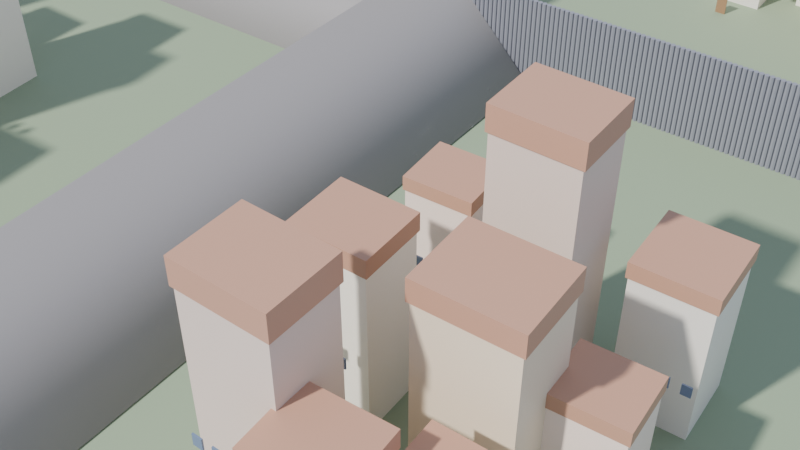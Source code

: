# Source: scene03.blend  (saved by Blender 5.1.29; exported with 4.5.12 LTS)
import bpy
from mathutils import Matrix  # noqa: F401  (used for matrix-valued properties, if any)

bpy.ops.wm.read_factory_settings(use_empty=True)
scene = bpy.context.scene
scene.name = 'Scene'

# ---- collections
col_collection = bpy.data.collections.new('Collection'); scene.collection.children.link(col_collection)
col_instcol_module_a = bpy.data.collections.new('InstCol_Module_A'); scene.collection.children.link(col_instcol_module_a)
col_instcol_module_b = bpy.data.collections.new('InstCol_Module_B'); scene.collection.children.link(col_instcol_module_b)
col_instcol_module_c = bpy.data.collections.new('InstCol_Module_C'); scene.collection.children.link(col_instcol_module_c)
col_instcol_module_d = bpy.data.collections.new('InstCol_Module_D'); scene.collection.children.link(col_instcol_module_d)
col_instcol_module_e = bpy.data.collections.new('InstCol_Module_E'); scene.collection.children.link(col_instcol_module_e)

# ---- materials (node trees are filled in below, after node groups)
mat_ground = bpy.data.materials.new('Ground')
mat_road = bpy.data.materials.new('Road')
mat_sidewalk = bpy.data.materials.new('Sidewalk')
mat_leaf = bpy.data.materials.new('Leaf')
mat_lampmetal = bpy.data.materials.new('LampMetal')
mat_lampbulb = bpy.data.materials.new('LampBulb')
mat_wall_0 = bpy.data.materials.new('Wall_0')
mat_door = bpy.data.materials.new('Door')
mat_roof = bpy.data.materials.new('Roof')
mat_window = bpy.data.materials.new('Window')
mat_wall_1 = bpy.data.materials.new('Wall_1')
mat_wall_2 = bpy.data.materials.new('Wall_2')
mat_wall_3 = bpy.data.materials.new('Wall_3')
mat_wall_4 = bpy.data.materials.new('Wall_4')

# ---- material node trees
mat_ground.use_nodes = True; mat_ground.node_tree.nodes.clear()
_N = mat_ground.node_tree.nodes; _L = mat_ground.node_tree.links
n0 = _N.new('ShaderNodeBsdfPrincipled'); n0.name = '原理化 BSDF'; n0.location = (-200, 100)
n0.inputs[0].default_value = (0.28, 0.35, 0.22, 1.0)
n0.inputs[2].default_value = 0.85
n1 = _N.new('ShaderNodeOutputMaterial'); n1.name = '材质输出'; n1.location = (200, 100)
_L.new(n0.outputs[0], n1.inputs[0])
n1.is_active_output = True
mat_road.use_nodes = True; mat_road.node_tree.nodes.clear()
_N = mat_road.node_tree.nodes; _L = mat_road.node_tree.links
n0 = _N.new('ShaderNodeBsdfPrincipled'); n0.name = '原理化 BSDF'; n0.location = (-200, 100)
n0.inputs[0].default_value = (0.3, 0.28, 0.27, 1.0)
n0.inputs[2].default_value = 0.75
n1 = _N.new('ShaderNodeOutputMaterial'); n1.name = '材质输出'; n1.location = (200, 100)
_L.new(n0.outputs[0], n1.inputs[0])
n1.is_active_output = True
mat_sidewalk.use_nodes = True; mat_sidewalk.node_tree.nodes.clear()
_N = mat_sidewalk.node_tree.nodes; _L = mat_sidewalk.node_tree.links
n0 = _N.new('ShaderNodeBsdfPrincipled'); n0.name = '原理化 BSDF'; n0.location = (-200, 100)
n0.inputs[0].default_value = (0.62, 0.6, 0.57, 1.0)
n0.inputs[2].default_value = 0.6
n1 = _N.new('ShaderNodeOutputMaterial'); n1.name = '材质输出'; n1.location = (200, 100)
_L.new(n0.outputs[0], n1.inputs[0])
n1.is_active_output = True
mat_leaf.use_nodes = True; mat_leaf.node_tree.nodes.clear()
_N = mat_leaf.node_tree.nodes; _L = mat_leaf.node_tree.links
n0 = _N.new('ShaderNodeBsdfPrincipled'); n0.name = '原理化 BSDF'; n0.location = (-200, 100)
n0.inputs[0].default_value = (0.15, 0.48, 0.12, 1.0)
n1 = _N.new('ShaderNodeOutputMaterial'); n1.name = '材质输出'; n1.location = (200, 100)
_L.new(n0.outputs[0], n1.inputs[0])
n1.is_active_output = True
mat_lampmetal.use_nodes = True; mat_lampmetal.node_tree.nodes.clear()
_N = mat_lampmetal.node_tree.nodes; _L = mat_lampmetal.node_tree.links
n0 = _N.new('ShaderNodeBsdfPrincipled'); n0.name = '原理化 BSDF'; n0.location = (-200, 100)
n0.inputs[0].default_value = (0.25, 0.25, 0.28, 1.0)
n0.inputs[2].default_value = 0.3
n1 = _N.new('ShaderNodeOutputMaterial'); n1.name = '材质输出'; n1.location = (200, 100)
_L.new(n0.outputs[0], n1.inputs[0])
n1.is_active_output = True
mat_lampbulb.use_nodes = True; mat_lampbulb.node_tree.nodes.clear()
_N = mat_lampbulb.node_tree.nodes; _L = mat_lampbulb.node_tree.links
n0 = _N.new('ShaderNodeBsdfPrincipled'); n0.name = '原理化 BSDF'; n0.location = (-200, 100)
n0.inputs[0].default_value = (1.0, 0.95, 0.7, 1.0)
n0.inputs[2].default_value = 0.1
n1 = _N.new('ShaderNodeOutputMaterial'); n1.name = '材质输出'; n1.location = (200, 100)
_L.new(n0.outputs[0], n1.inputs[0])
n1.is_active_output = True
mat_wall_0.use_nodes = True; mat_wall_0.node_tree.nodes.clear()
_N = mat_wall_0.node_tree.nodes; _L = mat_wall_0.node_tree.links
n0 = _N.new('ShaderNodeBsdfPrincipled'); n0.name = '原理化 BSDF'; n0.location = (-200, 100)
n0.inputs[0].default_value = (0.95, 0.88, 0.75, 1.0)
n1 = _N.new('ShaderNodeOutputMaterial'); n1.name = '材质输出'; n1.location = (200, 100)
_L.new(n0.outputs[0], n1.inputs[0])
n1.is_active_output = True
mat_door.use_nodes = True; mat_door.node_tree.nodes.clear()
_N = mat_door.node_tree.nodes; _L = mat_door.node_tree.links
n0 = _N.new('ShaderNodeBsdfPrincipled'); n0.name = '原理化 BSDF'; n0.location = (-200, 100)
n0.inputs[0].default_value = (0.35, 0.2, 0.1, 1.0)
n0.inputs[2].default_value = 0.4
n1 = _N.new('ShaderNodeOutputMaterial'); n1.name = '材质输出'; n1.location = (200, 100)
_L.new(n0.outputs[0], n1.inputs[0])
n1.is_active_output = True
mat_roof.use_nodes = True; mat_roof.node_tree.nodes.clear()
_N = mat_roof.node_tree.nodes; _L = mat_roof.node_tree.links
n0 = _N.new('ShaderNodeBsdfPrincipled'); n0.name = '原理化 BSDF'; n0.location = (-200, 100)
n0.inputs[0].default_value = (0.52, 0.28, 0.18, 1.0)
n0.inputs[2].default_value = 0.55
n1 = _N.new('ShaderNodeOutputMaterial'); n1.name = '材质输出'; n1.location = (200, 100)
_L.new(n0.outputs[0], n1.inputs[0])
n1.is_active_output = True
mat_window.use_nodes = True; mat_window.node_tree.nodes.clear()
_N = mat_window.node_tree.nodes; _L = mat_window.node_tree.links
n0 = _N.new('ShaderNodeBsdfPrincipled'); n0.name = '原理化 BSDF'; n0.location = (-200, 100)
n0.inputs[0].default_value = (0.15, 0.2, 0.3, 1.0)
n0.inputs[2].default_value = 0.2
n1 = _N.new('ShaderNodeOutputMaterial'); n1.name = '材质输出'; n1.location = (200, 100)
_L.new(n0.outputs[0], n1.inputs[0])
n1.is_active_output = True
mat_wall_1.use_nodes = True; mat_wall_1.node_tree.nodes.clear()
_N = mat_wall_1.node_tree.nodes; _L = mat_wall_1.node_tree.links
n0 = _N.new('ShaderNodeBsdfPrincipled'); n0.name = '原理化 BSDF'; n0.location = (-200, 100)
n0.inputs[0].default_value = (0.82, 0.68, 0.5, 1.0)
n1 = _N.new('ShaderNodeOutputMaterial'); n1.name = '材质输出'; n1.location = (200, 100)
_L.new(n0.outputs[0], n1.inputs[0])
n1.is_active_output = True
mat_wall_2.use_nodes = True; mat_wall_2.node_tree.nodes.clear()
_N = mat_wall_2.node_tree.nodes; _L = mat_wall_2.node_tree.links
n0 = _N.new('ShaderNodeBsdfPrincipled'); n0.name = '原理化 BSDF'; n0.location = (-200, 100)
n0.inputs[0].default_value = (0.9, 0.73, 0.62, 1.0)
n1 = _N.new('ShaderNodeOutputMaterial'); n1.name = '材质输出'; n1.location = (200, 100)
_L.new(n0.outputs[0], n1.inputs[0])
n1.is_active_output = True
mat_wall_3.use_nodes = True; mat_wall_3.node_tree.nodes.clear()
_N = mat_wall_3.node_tree.nodes; _L = mat_wall_3.node_tree.links
n0 = _N.new('ShaderNodeBsdfPrincipled'); n0.name = '原理化 BSDF'; n0.location = (-200, 100)
n0.inputs[0].default_value = (0.72, 0.58, 0.48, 1.0)
n1 = _N.new('ShaderNodeOutputMaterial'); n1.name = '材质输出'; n1.location = (200, 100)
_L.new(n0.outputs[0], n1.inputs[0])
n1.is_active_output = True
mat_wall_4.use_nodes = True; mat_wall_4.node_tree.nodes.clear()
_N = mat_wall_4.node_tree.nodes; _L = mat_wall_4.node_tree.links
n0 = _N.new('ShaderNodeBsdfPrincipled'); n0.name = '原理化 BSDF'; n0.location = (-200, 100)
n0.inputs[0].default_value = (0.86, 0.8, 0.7, 1.0)
n1 = _N.new('ShaderNodeOutputMaterial'); n1.name = '材质输出'; n1.location = (200, 100)
_L.new(n0.outputs[0], n1.inputs[0])
n1.is_active_output = True

# ---- world
world_world = bpy.data.worlds.new('World'); scene.world = world_world
world_world.use_nodes = True; world_world.node_tree.nodes.clear()
_N = world_world.node_tree.nodes; _L = world_world.node_tree.links
n0 = _N.new('ShaderNodeOutputWorld'); n0.name = 'World Output'; n0.location = (300, 300)
n1 = _N.new('ShaderNodeBackground'); n1.name = 'Background'; n1.location = (10, 300)
n1.inputs[0].default_value = (0.5, 0.6, 0.82, 1.0)
_L.new(n1.outputs[0], n0.inputs[0])
n0.is_active_output = True
world_world.color = (0.05088, 0.05088, 0.05088)
world_world.sun_shadow_jitter_overblur = 0.0

# ---- cameras
cam_x = bpy.data.cameras.new('摄像机')

# ---- lights
light_sun = bpy.data.lights.new('Sun', 'SUN')
light_sun.angle = 0.04363
light_sun.energy = 5.0

# ---- meshes
me_020 = bpy.data.meshes.new('立方体.020')
me_020.from_pydata([(-0.5, -0.5, -0.5), (-0.5, -0.5, 0.5), (-0.5, 0.5, -0.5), (-0.5, 0.5, 0.5), (0.5, -0.5, -0.5), (0.5, -0.5, 0.5), (0.5, 0.5, -0.5), (0.5, 0.5, 0.5)], [], [(0, 1, 3, 2), (2, 3, 7, 6), (6, 7, 5, 4), (4, 5, 1, 0), (2, 6, 4, 0), (7, 3, 1, 5)])
_uv = me_020.uv_layers.new(name='UV贴图')
_uv.uv.foreach_set('vector', [0.375, 0.0, 0.625, 0.0, 0.625, 0.25, 0.375, 0.25, 0.375, 0.25, 0.625, 0.25, 0.625, 0.5, 0.375, 0.5, 0.375, 0.5, 0.625, 0.5, 0.625, 0.75, 0.375, 0.75, 0.375, 0.75, 0.625, 0.75, 0.625, 1.0, 0.375, 1.0, 0.125, 0.5, 0.375, 0.5, 0.375, 0.75, 0.125, 0.75, 0.625, 0.5, 0.875, 0.5, 0.875, 0.75, 0.625, 0.75])
me_020.materials.append(mat_ground)
me_020.update()
me_x = bpy.data.meshes.new('锥体')
me_x.from_pydata([(0.0, 0.3, -0.35), (0.2121, 0.2121, -0.35), (0.3, 0.0, -0.35), (0.2121, -0.2121, -0.35), (0.0, -0.3, -0.35), (-0.2121, -0.2121, -0.35), (-0.3, 0.0, -0.35), (-0.2121, 0.2121, -0.35), (0.0, 0.0, 0.35)], [], [(0, 8, 1), (1, 8, 2), (2, 8, 3), (3, 8, 4), (4, 8, 5), (5, 8, 6), (0, 1, 2, 3, 4, 5, 6, 7), (6, 8, 7), (7, 8, 0)])
_uv = me_x.uv_layers.new(name='UV贴图')
_uv.uv.foreach_set('vector', [0.25, 0.49, 0.25, 0.25, 0.4197, 0.4197, 0.4197, 0.4197, 0.25, 0.25, 0.49, 0.25, 0.49, 0.25, 0.25, 0.25, 0.4197, 0.08029, 0.4197, 0.08029, 0.25, 0.25, 0.25, 0.01, 0.25, 0.01, 0.25, 0.25, 0.08029, 0.08029, 0.08029, 0.08029, 0.25, 0.25, 0.01, 0.25, 0.75, 0.49, 0.9197, 0.4197, 0.99, 0.25, 0.9197, 0.08029, 0.75, 0.01, 0.5803, 0.08029, 0.51, 0.25, 0.5803, 0.4197, 0.01, 0.25, 0.25, 0.25, 0.08029, 0.4197, 0.08029, 0.4197, 0.25, 0.25, 0.25, 0.49])
me_x.materials.append(mat_leaf)
me_x.update()
me_001 = bpy.data.meshes.new('柱体.001')
me_001.from_pydata([(0.0, 0.04, -0.75), (0.0, 0.04, 0.75), (0.02828, 0.02828, -0.75), (0.02828, 0.02828, 0.75), (0.04, 0.0, -0.75), (0.04, 0.0, 0.75), (0.02828, -0.02828, -0.75), (0.02828, -0.02828, 0.75), (0.0, -0.04, -0.75), (0.0, -0.04, 0.75), (-0.02828, -0.02828, -0.75), (-0.02828, -0.02828, 0.75), (-0.04, 0.0, -0.75), (-0.04, 0.0, 0.75), (-0.02828, 0.02828, -0.75), (-0.02828, 0.02828, 0.75)], [], [(0, 1, 3, 2), (2, 3, 5, 4), (4, 5, 7, 6), (6, 7, 9, 8), (8, 9, 11, 10), (10, 11, 13, 12), (3, 1, 15, 13, 11, 9, 7, 5), (12, 13, 15, 14), (14, 15, 1, 0), (0, 2, 4, 6, 8, 10, 12, 14)])
_uv = me_001.uv_layers.new(name='UV贴图')
_uv.uv.foreach_set('vector', [1.0, 0.5, 1.0, 1.0, 0.875, 1.0, 0.875, 0.5, 0.875, 0.5, 0.875, 1.0, 0.75, 1.0, 0.75, 0.5, 0.75, 0.5, 0.75, 1.0, 0.625, 1.0, 0.625, 0.5, 0.625, 0.5, 0.625, 1.0, 0.5, 1.0, 0.5, 0.5, 0.5, 0.5, 0.5, 1.0, 0.375, 1.0, 0.375, 0.5, 0.375, 0.5, 0.375, 1.0, 0.25, 1.0, 0.25, 0.5, 0.4197, 0.4197, 0.25, 0.49, 0.08029, 0.4197, 0.01, 0.25, 0.08029, 0.08029, 0.25, 0.01, 0.4197, 0.08029, 0.49, 0.25, 0.25, 0.5, 0.25, 1.0, 0.125, 1.0, 0.125, 0.5, 0.125, 0.5, 0.125, 1.0, 0.0, 1.0, 0.0, 0.5, 0.75, 0.49, 0.9197, 0.4197, 0.99, 0.25, 0.9197, 0.08029, 0.75, 0.01, 0.5803, 0.08029, 0.51, 0.25, 0.5803, 0.4197])
me_001.materials.append(mat_lampmetal)
me_001.update()
me_x_1 = bpy.data.meshes.new('球体')
me_x_1.from_pydata([(0.0, 0.0, 0.12), (0.0, 0.02341, 0.1177), (0.0, 0.06667, 0.09978), (0.0, 0.1109, 0.04592), (0.0, 0.12, 0.0), (0.0, 0.1177, -0.02341), (0.0, 0.1109, -0.04592), (0.0, 0.09978, -0.06667), (0.0, 0.06667, -0.09978), (0.0, 0.0, -0.12), (0.004567, 0.02296, 0.1177), (0.008959, 0.04504, 0.1109), (0.01301, 0.06539, 0.09978), (0.01655, 0.08322, 0.08485), (0.01947, 0.09786, 0.06667), (0.02163, 0.1087, 0.04592), (0.02296, 0.1154, 0.02341), (0.02341, 0.1177, 0.0), (0.02296, 0.1154, -0.02341), (0.02163, 0.1087, -0.04592), (0.01947, 0.09786, -0.06667), (0.01655, 0.08322, -0.08485), (0.01301, 0.06539, -0.09978), (0.008959, 0.04504, -0.1109), (0.004567, 0.02296, -0.1177), (0.008959, 0.02163, 0.1177), (0.01757, 0.04243, 0.1109), (0.02551, 0.06159, 0.09978), (0.03247, 0.07839, 0.08485), (0.03818, 0.09218, 0.06667), (0.04243, 0.1024, 0.04592), (0.04504, 0.1087, 0.02341), (0.04592, 0.1109, 0.0), (0.04504, 0.1087, -0.02341), (0.04243, 0.1024, -0.04592), (0.03818, 0.09218, -0.06667), (0.03247, 0.07839, -0.08485), (0.02551, 0.06159, -0.09978), (0.01757, 0.04243, -0.1109), (0.008959, 0.02163, -0.1177), (0.01301, 0.01947, 0.1177), (0.02551, 0.03818, 0.1109), (0.03704, 0.05543, 0.09978), (0.04714, 0.07055, 0.08485), (0.05543, 0.08296, 0.06667), (0.06159, 0.09218, 0.04592), (0.06539, 0.09786, 0.02341), (0.06667, 0.09978, 0.0), (0.06539, 0.09786, -0.02341), (0.06159, 0.09218, -0.04592), (0.05543, 0.08296, -0.06667), (0.04714, 0.07055, -0.08485), (0.03704, 0.05543, -0.09978), (0.02551, 0.03818, -0.1109), (0.01301, 0.01947, -0.1177), (0.01655, 0.01655, 0.1177), (0.03247, 0.03247, 0.1109), (0.04714, 0.04714, 0.09978), (0.06, 0.06, 0.08485), (0.07055, 0.07055, 0.06667), (0.07839, 0.07839, 0.04592), (0.08322, 0.08322, 0.02341), (0.08485, 0.08485, 0.0), (0.08322, 0.08322, -0.02341), (0.07839, 0.07839, -0.04592), (0.07055, 0.07055, -0.06667), (0.06, 0.06, -0.08485), (0.04714, 0.04714, -0.09978), (0.03247, 0.03247, -0.1109), (0.01655, 0.01655, -0.1177), (0.01947, 0.01301, 0.1177), (0.03818, 0.02551, 0.1109), (0.05543, 0.03704, 0.09978), (0.07055, 0.04714, 0.08485), (0.08296, 0.05543, 0.06667), (0.09218, 0.06159, 0.04592), (0.09786, 0.06539, 0.02341), (0.09978, 0.06667, 0.0), (0.09786, 0.06539, -0.02341), (0.09218, 0.06159, -0.04592), (0.08296, 0.05543, -0.06667), (0.07055, 0.04714, -0.08485), (0.05543, 0.03704, -0.09978), (0.03818, 0.02551, -0.1109), (0.01947, 0.01301, -0.1177), (0.02163, 0.008959, 0.1177), (0.04243, 0.01757, 0.1109), (0.06159, 0.02551, 0.09978), (0.07839, 0.03247, 0.08485), (0.09218, 0.03818, 0.06667), (0.1024, 0.04243, 0.04592), (0.1087, 0.04504, 0.02341), (0.1109, 0.04592, 0.0), (0.1087, 0.04504, -0.02341), (0.1024, 0.04243, -0.04592), (0.09218, 0.03818, -0.06667), (0.07839, 0.03247, -0.08485), (0.06159, 0.02551, -0.09978), (0.04243, 0.01757, -0.1109), (0.02163, 0.008959, -0.1177), (0.02296, 0.004567, 0.1177), (0.04504, 0.008959, 0.1109), (0.06539, 0.01301, 0.09978), (0.08322, 0.01655, 0.08485), (0.09786, 0.01947, 0.06667), (0.1087, 0.02163, 0.04592), (0.1154, 0.02296, 0.02341), (0.1177, 0.02341, 0.0), (0.1154, 0.02296, -0.02341), (0.1087, 0.02163, -0.04592), (0.09786, 0.01947, -0.06667), (0.08322, 0.01655, -0.08485), (0.06539, 0.01301, -0.09978), (0.04504, 0.008959, -0.1109), (0.02296, 0.004567, -0.1177), (0.02341, -4.657e-10, 0.1177), (0.04592, -1.863e-09, 0.1109), (0.06667, -4.657e-09, 0.09978), (0.08485, 1.863e-09, 0.08485), (0.09978, -3.725e-09, 0.06667), (0.1109, -1.863e-08, 0.04592), (0.1177, 0.0, 0.02341), (0.12, -9.313e-09, 0.0), (0.1177, 0.0, -0.02341), (0.1109, -1.863e-08, -0.04592), (0.09978, -3.725e-09, -0.06667), (0.08485, 1.863e-09, -0.08485), (0.06667, -4.657e-09, -0.09978), (0.04592, -1.863e-09, -0.1109), (0.02341, -4.657e-10, -0.1177), (0.02296, -0.004567, 0.1177), (0.04504, -0.008959, 0.1109), (0.06539, -0.01301, 0.09978), (0.08322, -0.01655, 0.08485), (0.09786, -0.01947, 0.06667), (0.1087, -0.02163, 0.04592), (0.1154, -0.02296, 0.02341), (0.1177, -0.02341, 0.0), (0.1154, -0.02296, -0.02341), (0.1087, -0.02163, -0.04592), (0.09786, -0.01947, -0.06667), (0.08322, -0.01655, -0.08485), (0.06539, -0.01301, -0.09978), (0.04504, -0.008959, -0.1109), (0.02296, -0.004567, -0.1177), (0.02163, -0.008959, 0.1177), (0.04243, -0.01757, 0.1109), (0.06159, -0.02551, 0.09978), (0.07839, -0.03247, 0.08485), (0.09218, -0.03818, 0.06667), (0.1024, -0.04243, 0.04592), (0.1087, -0.04504, 0.02341), (0.1109, -0.04592, 0.0), (0.1087, -0.04504, -0.02341), (0.1024, -0.04243, -0.04592), (0.09218, -0.03818, -0.06667), (0.07839, -0.03247, -0.08485), (0.06159, -0.02551, -0.09978), (0.04243, -0.01757, -0.1109), (0.02163, -0.008959, -0.1177), (0.01947, -0.01301, 0.1177), (0.03818, -0.02551, 0.1109), (0.05543, -0.03704, 0.09978), (0.07055, -0.04714, 0.08485), (0.08296, -0.05543, 0.06667), (0.09218, -0.06159, 0.04592), (0.09786, -0.06539, 0.02341), (0.09978, -0.06667, 0.0), (0.09786, -0.06539, -0.02341), (0.09218, -0.06159, -0.04592), (0.08296, -0.05543, -0.06667), (0.07055, -0.04714, -0.08485), (0.05543, -0.03704, -0.09978), (0.03818, -0.02551, -0.1109), (0.01947, -0.01301, -0.1177), (0.01655, -0.01655, 0.1177), (0.03247, -0.03247, 0.1109), (0.04714, -0.04714, 0.09978), (0.06, -0.06, 0.08485), (0.07055, -0.07055, 0.06667), (0.07839, -0.07839, 0.04592), (0.08322, -0.08322, 0.02341), (0.08485, -0.08485, 0.0), (0.08322, -0.08322, -0.02341), (0.07839, -0.07839, -0.04592), (0.07055, -0.07055, -0.06667), (0.06, -0.06, -0.08485), (0.04714, -0.04714, -0.09978), (0.03247, -0.03247, -0.1109), (0.01655, -0.01655, -0.1177), (0.01301, -0.01947, 0.1177), (0.02551, -0.03818, 0.1109), (0.03704, -0.05543, 0.09978), (0.04714, -0.07055, 0.08485), (0.05543, -0.08296, 0.06667), (0.06159, -0.09218, 0.04592), (0.06539, -0.09786, 0.02341), (0.06667, -0.09978, 0.0), (0.06539, -0.09786, -0.02341), (0.06159, -0.09218, -0.04592), (0.05543, -0.08296, -0.06667), (0.04714, -0.07055, -0.08485), (0.03704, -0.05543, -0.09978), (0.02551, -0.03818, -0.1109), (0.01301, -0.01947, -0.1177), (0.008959, -0.02163, 0.1177), (0.01757, -0.04243, 0.1109), (0.02551, -0.06159, 0.09978), (0.03247, -0.07839, 0.08485), (0.03818, -0.09218, 0.06667), (0.04243, -0.1024, 0.04592), (0.04504, -0.1087, 0.02341), (0.04592, -0.1109, 0.0), (0.04504, -0.1087, -0.02341), (0.04243, -0.1024, -0.04592), (0.03818, -0.09218, -0.06667), (0.03247, -0.07839, -0.08485), (0.02551, -0.06159, -0.09978), (0.01757, -0.04243, -0.1109), (0.008959, -0.02163, -0.1177), (0.004567, -0.02296, 0.1177), (0.008959, -0.04504, 0.1109), (0.01301, -0.06539, 0.09978), (0.01655, -0.08322, 0.08485), (0.01947, -0.09786, 0.06667), (0.02163, -0.1087, 0.04592), (0.02296, -0.1154, 0.02341), (0.02341, -0.1177, 0.0), (0.02296, -0.1154, -0.02341), (0.02163, -0.1087, -0.04592), (0.01947, -0.09786, -0.06667), (0.01655, -0.08322, -0.08485), (0.01301, -0.06539, -0.09978), (0.008959, -0.04504, -0.1109), (0.004567, -0.02296, -0.1177), (-2.794e-09, -0.02341, 0.1177), (-8.382e-09, -0.04592, 0.1109), (-7.451e-09, -0.06667, 0.09978), (1.863e-09, -0.08485, 0.08485), (-3.725e-09, -0.09978, 0.06667), (-2.608e-08, -0.1109, 0.04592), (-3.725e-09, -0.1177, 0.02341), (-1.118e-08, -0.12, 0.0), (-3.725e-09, -0.1177, -0.02341), (-2.608e-08, -0.1109, -0.04592), (-3.725e-09, -0.09978, -0.06667), (1.863e-09, -0.08485, -0.08485), (-7.451e-09, -0.06667, -0.09978), (-8.382e-09, -0.04592, -0.1109), (-2.794e-09, -0.02341, -0.1177), (-0.004567, -0.02296, 0.1177), (-0.008959, -0.04504, 0.1109), (-0.01301, -0.06539, 0.09978), (-0.01655, -0.08322, 0.08485), (-0.01947, -0.09786, 0.06667), (-0.02163, -0.1087, 0.04592), (-0.02296, -0.1154, 0.02341), (-0.02341, -0.1177, 0.0), (-0.02296, -0.1154, -0.02341), (-0.02163, -0.1087, -0.04592), (-0.01947, -0.09786, -0.06667), (-0.01655, -0.08322, -0.08485), (-0.01301, -0.06539, -0.09978), (-0.008959, -0.04504, -0.1109), (-0.004567, -0.02296, -0.1177), (-0.008959, -0.02163, 0.1177), (-0.01757, -0.04243, 0.1109), (-0.02551, -0.06159, 0.09978), (-0.03247, -0.07839, 0.08485), (-0.03818, -0.09218, 0.06667), (-0.04243, -0.1024, 0.04592), (-0.04504, -0.1087, 0.02341), (-0.04592, -0.1109, 0.0), (-0.04504, -0.1087, -0.02341), (-0.04243, -0.1024, -0.04592), (-0.03818, -0.09218, -0.06667), (-0.03247, -0.07839, -0.08485), (-0.02551, -0.06159, -0.09978), (-0.01757, -0.04243, -0.1109), (-0.008959, -0.02163, -0.1177), (-0.01301, -0.01947, 0.1177), (-0.02551, -0.03818, 0.1109), (-0.03704, -0.05543, 0.09978), (-0.04714, -0.07055, 0.08485), (-0.05543, -0.08296, 0.06667), (-0.06159, -0.09218, 0.04592), (-0.06539, -0.09786, 0.02341), (-0.06667, -0.09978, 0.0), (-0.06539, -0.09786, -0.02341), (-0.06159, -0.09218, -0.04592), (-0.05543, -0.08296, -0.06667), (-0.04714, -0.07055, -0.08485), (-0.03704, -0.05543, -0.09978), (-0.02551, -0.03818, -0.1109), (-0.01301, -0.01947, -0.1177), (-0.01655, -0.01655, 0.1177), (-0.03247, -0.03247, 0.1109), (-0.04714, -0.04714, 0.09978), (-0.06, -0.06, 0.08485), (-0.07055, -0.07055, 0.06667), (-0.07839, -0.07839, 0.04592), (-0.08322, -0.08322, 0.02341), (-0.08485, -0.08485, 0.0), (-0.08322, -0.08322, -0.02341), (-0.07839, -0.07839, -0.04592), (-0.07055, -0.07055, -0.06667), (-0.06, -0.06, -0.08485), (-0.04714, -0.04714, -0.09978), (-0.03247, -0.03247, -0.1109), (-0.01655, -0.01655, -0.1177), (-0.01947, -0.01301, 0.1177), (-0.03818, -0.02551, 0.1109), (-0.05543, -0.03704, 0.09978), (-0.07055, -0.04714, 0.08485), (-0.08296, -0.05543, 0.06667), (-0.09218, -0.06159, 0.04592), (-0.09786, -0.06539, 0.02341), (-0.09978, -0.06667, 0.0), (-0.09786, -0.06539, -0.02341), (-0.09218, -0.06159, -0.04592), (-0.08296, -0.05543, -0.06667), (-0.07055, -0.04714, -0.08485), (-0.05543, -0.03704, -0.09978), (-0.03818, -0.02551, -0.1109), (-0.01947, -0.01301, -0.1177), (-0.02163, -0.008959, 0.1177), (-0.04243, -0.01757, 0.1109), (-0.06159, -0.02551, 0.09978), (-0.07839, -0.03247, 0.08485), (-0.09218, -0.03818, 0.06667), (-0.1024, -0.04243, 0.04592), (-0.1087, -0.04504, 0.02341), (-0.1109, -0.04592, 0.0), (-0.1087, -0.04504, -0.02341), (-0.1024, -0.04243, -0.04592), (-0.09218, -0.03818, -0.06667), (-0.07839, -0.03247, -0.08485), (-0.06159, -0.02551, -0.09978), (-0.04243, -0.01757, -0.1109), (-0.02163, -0.008959, -0.1177), (-0.02296, -0.004567, 0.1177), (-0.04504, -0.008959, 0.1109), (-0.06539, -0.01301, 0.09978), (-0.08322, -0.01655, 0.08485), (-0.09786, -0.01947, 0.06667), (-0.1087, -0.02163, 0.04592), (-0.1154, -0.02296, 0.02341), (-0.1177, -0.02341, 0.0), (-0.1154, -0.02296, -0.02341), (-0.1087, -0.02163, -0.04592), (-0.09786, -0.01947, -0.06667), (-0.08322, -0.01655, -0.08485), (-0.06539, -0.01301, -0.09978), (-0.04504, -0.008959, -0.1109), (-0.02296, -0.004567, -0.1177), (-0.02341, 3.26e-09, 0.1177), (-0.04592, 1.211e-08, 0.1109), (-0.06667, 1.583e-08, 0.09978), (-0.08485, -1.863e-09, 0.08485), (-0.09978, 5.588e-09, 0.06667), (-0.1109, 2.98e-08, 0.04592), (-0.1177, 9.313e-09, 0.02341), (-0.12, 2.049e-08, 0.0), (-0.1177, 9.313e-09, -0.02341), (-0.1109, 2.98e-08, -0.04592), (-0.09978, 5.588e-09, -0.06667), (-0.08485, -1.863e-09, -0.08485), (-0.06667, 1.583e-08, -0.09978), (-0.04592, 1.211e-08, -0.1109), (-0.02341, 3.26e-09, -0.1177), (-0.02296, 0.004567, 0.1177), (-0.04504, 0.008959, 0.1109), (-0.06539, 0.01301, 0.09978), (-0.08322, 0.01655, 0.08485), (-0.09786, 0.01947, 0.06667), (-0.1087, 0.02163, 0.04592), (-0.1154, 0.02296, 0.02341), (-0.1177, 0.02341, 0.0), (-0.1154, 0.02296, -0.02341), (-0.1087, 0.02163, -0.04592), (-0.09786, 0.01947, -0.06667), (-0.08322, 0.01655, -0.08485), (-0.06539, 0.01301, -0.09978), (-0.04504, 0.008959, -0.1109), (-0.02296, 0.004567, -0.1177), (-0.02163, 0.008959, 0.1177), (-0.04243, 0.01757, 0.1109), (-0.06159, 0.02551, 0.09978), (-0.07839, 0.03247, 0.08485), (-0.09218, 0.03818, 0.06667), (-0.1024, 0.04243, 0.04592), (-0.1087, 0.04504, 0.02341), (-0.1109, 0.04592, 0.0), (-0.1087, 0.04504, -0.02341), (-0.1024, 0.04243, -0.04592), (-0.09218, 0.03818, -0.06667), (-0.07839, 0.03247, -0.08485), (-0.06159, 0.02551, -0.09978), (-0.04243, 0.01757, -0.1109), (-0.02163, 0.008959, -0.1177), (-0.01947, 0.01301, 0.1177), (-0.03818, 0.02551, 0.1109), (-0.05543, 0.03704, 0.09978), (-0.07055, 0.04714, 0.08485), (-0.08296, 0.05543, 0.06667), (-0.09218, 0.06159, 0.04592), (-0.09786, 0.06539, 0.02341), (-0.09978, 0.06667, 0.0), (-0.09786, 0.06539, -0.02341), (-0.09218, 0.06159, -0.04592), (-0.08296, 0.05543, -0.06667), (-0.07055, 0.04714, -0.08485), (-0.05543, 0.03704, -0.09978), (-0.03818, 0.02551, -0.1109), (-0.01947, 0.01301, -0.1177), (-0.01655, 0.01655, 0.1177), (-0.03247, 0.03247, 0.1109), (-0.04714, 0.04714, 0.09978), (-0.06, 0.06, 0.08485), (-0.07055, 0.07055, 0.06667), (-0.07839, 0.07839, 0.04592), (-0.08322, 0.08322, 0.02341), (-0.08485, 0.08485, 0.0), (-0.08322, 0.08322, -0.02341), (-0.07839, 0.07839, -0.04592), (-0.07055, 0.07055, -0.06667), (-0.06, 0.06, -0.08485), (-0.04714, 0.04714, -0.09978), (-0.03247, 0.03247, -0.1109), (-0.01655, 0.01655, -0.1177), (-0.01301, 0.01947, 0.1177), (-0.02551, 0.03818, 0.1109), (-0.03704, 0.05543, 0.09978), (-0.04714, 0.07055, 0.08485), (-0.05543, 0.08296, 0.06667), (-0.06159, 0.09218, 0.04592), (-0.06539, 0.09786, 0.02341), (-0.06667, 0.09978, 0.0), (-0.06539, 0.09786, -0.02341), (-0.06159, 0.09218, -0.04592), (-0.05543, 0.08296, -0.06667), (-0.04714, 0.07055, -0.08485), (-0.03704, 0.05543, -0.09978), (-0.02551, 0.03818, -0.1109), (-0.01301, 0.01947, -0.1177), (-0.008959, 0.02163, 0.1177), (-0.01757, 0.04243, 0.1109), (-0.02551, 0.06159, 0.09978), (-0.03247, 0.07839, 0.08485), (-0.03818, 0.09218, 0.06667), (-0.04243, 0.1024, 0.04592), (-0.04504, 0.1087, 0.02341), (-0.04592, 0.1109, 0.0), (-0.04504, 0.1087, -0.02341), (-0.04243, 0.1024, -0.04592), (-0.03818, 0.09218, -0.06667), (-0.03247, 0.07839, -0.08485), (-0.02551, 0.06159, -0.09978), (-0.01757, 0.04243, -0.1109), (-0.008959, 0.02163, -0.1177), (-0.004567, 0.02296, 0.1177), (-0.008959, 0.04504, 0.1109), (-0.01301, 0.06539, 0.09978), (-0.01655, 0.08322, 0.08485), (-0.01947, 0.09786, 0.06667), (-0.02163, 0.1087, 0.04592), (-0.02296, 0.1154, 0.02341), (-0.02341, 0.1177, 0.0), (-0.02296, 0.1154, -0.02341), (-0.02163, 0.1087, -0.04592), (-0.01947, 0.09786, -0.06667), (-0.01655, 0.08322, -0.08485), (-0.01301, 0.06539, -0.09978), (-0.008959, 0.04504, -0.1109), (-0.004567, 0.02296, -0.1177), (1.397e-08, 0.04592, 0.1109), (-1.863e-09, 0.08485, 0.08485), (1.304e-08, 0.09978, 0.06667), (2.235e-08, 0.1177, 0.02341), (-1.863e-09, 0.08485, -0.08485), (1.397e-08, 0.04592, -0.1109), (3.26e-09, 0.02341, -0.1177)], [], [(479, 7, 20, 21), (477, 476, 13, 14), (8, 479, 21, 22), (3, 477, 14, 15), (480, 8, 22, 23), (478, 3, 15, 16), (481, 480, 23, 24), (4, 478, 16, 17), (1, 0, 10), (9, 481, 24), (5, 4, 17, 18), (475, 1, 10, 11), (6, 5, 18, 19), (2, 475, 11, 12), (7, 6, 19, 20), (476, 2, 12, 13), (20, 19, 34, 35), (13, 12, 27, 28), (21, 20, 35, 36), (14, 13, 28, 29), (22, 21, 36, 37), (15, 14, 29, 30), (23, 22, 37, 38), (16, 15, 30, 31), (24, 23, 38, 39), (17, 16, 31, 32), (10, 0, 25), (9, 24, 39), (18, 17, 32, 33), (11, 10, 25, 26), (19, 18, 33, 34), (12, 11, 26, 27), (39, 38, 53, 54), (32, 31, 46, 47), (25, 0, 40), (9, 39, 54), (33, 32, 47, 48), (26, 25, 40, 41), (34, 33, 48, 49), (27, 26, 41, 42), (35, 34, 49, 50), (28, 27, 42, 43), (36, 35, 50, 51), (29, 28, 43, 44), (37, 36, 51, 52), (30, 29, 44, 45), (38, 37, 52, 53), (31, 30, 45, 46), (43, 42, 57, 58), (51, 50, 65, 66), (44, 43, 58, 59), (52, 51, 66, 67), (45, 44, 59, 60), (53, 52, 67, 68), (46, 45, 60, 61), (54, 53, 68, 69), (47, 46, 61, 62), (40, 0, 55), (9, 54, 69), (48, 47, 62, 63), (41, 40, 55, 56), (49, 48, 63, 64), (42, 41, 56, 57), (50, 49, 64, 65), (62, 61, 76, 77), (55, 0, 70), (9, 69, 84), (63, 62, 77, 78), (56, 55, 70, 71), (64, 63, 78, 79), (57, 56, 71, 72), (65, 64, 79, 80), (58, 57, 72, 73), (66, 65, 80, 81), (59, 58, 73, 74), (67, 66, 81, 82), (60, 59, 74, 75), (68, 67, 82, 83), (61, 60, 75, 76), (69, 68, 83, 84), (81, 80, 95, 96), (74, 73, 88, 89), (82, 81, 96, 97), (75, 74, 89, 90), (83, 82, 97, 98), (76, 75, 90, 91), (84, 83, 98, 99), (77, 76, 91, 92), (70, 0, 85), (9, 84, 99), (78, 77, 92, 93), (71, 70, 85, 86), (79, 78, 93, 94), (72, 71, 86, 87), (80, 79, 94, 95), (73, 72, 87, 88), (85, 0, 100), (9, 99, 114), (93, 92, 107, 108), (86, 85, 100, 101), (94, 93, 108, 109), (87, 86, 101, 102), (95, 94, 109, 110), (88, 87, 102, 103), (96, 95, 110, 111), (89, 88, 103, 104), (97, 96, 111, 112), (90, 89, 104, 105), (98, 97, 112, 113), (91, 90, 105, 106), (99, 98, 113, 114), (92, 91, 106, 107), (104, 103, 118, 119), (112, 111, 126, 127), (105, 104, 119, 120), (113, 112, 127, 128), (106, 105, 120, 121), (114, 113, 128, 129), (107, 106, 121, 122), (100, 0, 115), (9, 114, 129), (108, 107, 122, 123), (101, 100, 115, 116), (109, 108, 123, 124), (102, 101, 116, 117), (110, 109, 124, 125), (103, 102, 117, 118), (111, 110, 125, 126), (123, 122, 137, 138), (116, 115, 130, 131), (124, 123, 138, 139), (117, 116, 131, 132), (125, 124, 139, 140), (118, 117, 132, 133), (126, 125, 140, 141), (119, 118, 133, 134), (127, 126, 141, 142), (120, 119, 134, 135), (128, 127, 142, 143), (121, 120, 135, 136), (129, 128, 143, 144), (122, 121, 136, 137), (115, 0, 130), (9, 129, 144), (142, 141, 156, 157), (135, 134, 149, 150), (143, 142, 157, 158), (136, 135, 150, 151), (144, 143, 158, 159), (137, 136, 151, 152), (130, 0, 145), (9, 144, 159), (138, 137, 152, 153), (131, 130, 145, 146), (139, 138, 153, 154), (132, 131, 146, 147), (140, 139, 154, 155), (133, 132, 147, 148), (141, 140, 155, 156), (134, 133, 148, 149), (154, 153, 168, 169), (147, 146, 161, 162), (155, 154, 169, 170), (148, 147, 162, 163), (156, 155, 170, 171), (149, 148, 163, 164), (157, 156, 171, 172), (150, 149, 164, 165), (158, 157, 172, 173), (151, 150, 165, 166), (159, 158, 173, 174), (152, 151, 166, 167), (145, 0, 160), (9, 159, 174), (153, 152, 167, 168), (146, 145, 160, 161), (173, 172, 187, 188), (166, 165, 180, 181), (174, 173, 188, 189), (167, 166, 181, 182), (160, 0, 175), (9, 174, 189), (168, 167, 182, 183), (161, 160, 175, 176), (169, 168, 183, 184), (162, 161, 176, 177), (170, 169, 184, 185), (163, 162, 177, 178), (171, 170, 185, 186), (164, 163, 178, 179), (172, 171, 186, 187), (165, 164, 179, 180), (177, 176, 191, 192), (185, 184, 199, 200), (178, 177, 192, 193), (186, 185, 200, 201), (179, 178, 193, 194), (187, 186, 201, 202), (180, 179, 194, 195), (188, 187, 202, 203), (181, 180, 195, 196), (189, 188, 203, 204), (182, 181, 196, 197), (175, 0, 190), (9, 189, 204), (183, 182, 197, 198), (176, 175, 190, 191), (184, 183, 198, 199), (196, 195, 210, 211), (204, 203, 218, 219), (197, 196, 211, 212), (190, 0, 205), (9, 204, 219), (198, 197, 212, 213), (191, 190, 205, 206), (199, 198, 213, 214), (192, 191, 206, 207), (200, 199, 214, 215), (193, 192, 207, 208), (201, 200, 215, 216), (194, 193, 208, 209), (202, 201, 216, 217), (195, 194, 209, 210), (203, 202, 217, 218), (215, 214, 229, 230), (208, 207, 222, 223), (216, 215, 230, 231), (209, 208, 223, 224), (217, 216, 231, 232), (210, 209, 224, 225), (218, 217, 232, 233), (211, 210, 225, 226), (219, 218, 233, 234), (212, 211, 226, 227), (205, 0, 220), (9, 219, 234), (213, 212, 227, 228), (206, 205, 220, 221), (214, 213, 228, 229), (207, 206, 221, 222), (234, 233, 248, 249), (227, 226, 241, 242), (220, 0, 235), (9, 234, 249), (228, 227, 242, 243), (221, 220, 235, 236), (229, 228, 243, 244), (222, 221, 236, 237), (230, 229, 244, 245), (223, 222, 237, 238), (231, 230, 245, 246), (224, 223, 238, 239), (232, 231, 246, 247), (225, 224, 239, 240), (233, 232, 247, 248), (226, 225, 240, 241), (238, 237, 252, 253), (246, 245, 260, 261), (239, 238, 253, 254), (247, 246, 261, 262), (240, 239, 254, 255), (248, 247, 262, 263), (241, 240, 255, 256), (249, 248, 263, 264), (242, 241, 256, 257), (235, 0, 250), (9, 249, 264), (243, 242, 257, 258), (236, 235, 250, 251), (244, 243, 258, 259), (237, 236, 251, 252), (245, 244, 259, 260), (257, 256, 271, 272), (250, 0, 265), (9, 264, 279), (258, 257, 272, 273), (251, 250, 265, 266), (259, 258, 273, 274), (252, 251, 266, 267), (260, 259, 274, 275), (253, 252, 267, 268), (261, 260, 275, 276), (254, 253, 268, 269), (262, 261, 276, 277), (255, 254, 269, 270), (263, 262, 277, 278), (256, 255, 270, 271), (264, 263, 278, 279), (276, 275, 290, 291), (269, 268, 283, 284), (277, 276, 291, 292), (270, 269, 284, 285), (278, 277, 292, 293), (271, 270, 285, 286), (279, 278, 293, 294), (272, 271, 286, 287), (265, 0, 280), (9, 279, 294), (273, 272, 287, 288), (266, 265, 280, 281), (274, 273, 288, 289), (267, 266, 281, 282), (275, 274, 289, 290), (268, 267, 282, 283), (9, 294, 309), (288, 287, 302, 303), (281, 280, 295, 296), (289, 288, 303, 304), (282, 281, 296, 297), (290, 289, 304, 305), (283, 282, 297, 298), (291, 290, 305, 306), (284, 283, 298, 299), (292, 291, 306, 307), (285, 284, 299, 300), (293, 292, 307, 308), (286, 285, 300, 301), (294, 293, 308, 309), (287, 286, 301, 302), (280, 0, 295), (307, 306, 321, 322), (300, 299, 314, 315), (308, 307, 322, 323), (301, 300, 315, 316), (309, 308, 323, 324), (302, 301, 316, 317), (295, 0, 310), (9, 309, 324), (303, 302, 317, 318), (296, 295, 310, 311), (304, 303, 318, 319), (297, 296, 311, 312), (305, 304, 319, 320), (298, 297, 312, 313), (306, 305, 320, 321), (299, 298, 313, 314), (311, 310, 325, 326), (319, 318, 333, 334), (312, 311, 326, 327), (320, 319, 334, 335), (313, 312, 327, 328), (321, 320, 335, 336), (314, 313, 328, 329), (322, 321, 336, 337), (315, 314, 329, 330), (323, 322, 337, 338), (316, 315, 330, 331), (324, 323, 338, 339), (317, 316, 331, 332), (310, 0, 325), (9, 324, 339), (318, 317, 332, 333), (330, 329, 344, 345), (338, 337, 352, 353), (331, 330, 345, 346), (339, 338, 353, 354), (332, 331, 346, 347), (325, 0, 340), (9, 339, 354), (333, 332, 347, 348), (326, 325, 340, 341), (334, 333, 348, 349), (327, 326, 341, 342), (335, 334, 349, 350), (328, 327, 342, 343), (336, 335, 350, 351), (329, 328, 343, 344), (337, 336, 351, 352), (349, 348, 363, 364), (342, 341, 356, 357), (350, 349, 364, 365), (343, 342, 357, 358), (351, 350, 365, 366), (344, 343, 358, 359), (352, 351, 366, 367), (345, 344, 359, 360), (353, 352, 367, 368), (346, 345, 360, 361), (354, 353, 368, 369), (347, 346, 361, 362), (340, 0, 355), (9, 354, 369), (348, 347, 362, 363), (341, 340, 355, 356), (368, 367, 382, 383), (361, 360, 375, 376), (369, 368, 383, 384), (362, 361, 376, 377), (355, 0, 370), (9, 369, 384), (363, 362, 377, 378), (356, 355, 370, 371), (364, 363, 378, 379), (357, 356, 371, 372), (365, 364, 379, 380), (358, 357, 372, 373), (366, 365, 380, 381), (359, 358, 373, 374), (367, 366, 381, 382), (360, 359, 374, 375), (372, 371, 386, 387), (380, 379, 394, 395), (373, 372, 387, 388), (381, 380, 395, 396), (374, 373, 388, 389), (382, 381, 396, 397), (375, 374, 389, 390), (383, 382, 397, 398), (376, 375, 390, 391), (384, 383, 398, 399), (377, 376, 391, 392), (370, 0, 385), (9, 384, 399), (378, 377, 392, 393), (371, 370, 385, 386), (379, 378, 393, 394), (391, 390, 405, 406), (399, 398, 413, 414), (392, 391, 406, 407), (385, 0, 400), (9, 399, 414), (393, 392, 407, 408), (386, 385, 400, 401), (394, 393, 408, 409), (387, 386, 401, 402), (395, 394, 409, 410), (388, 387, 402, 403), (396, 395, 410, 411), (389, 388, 403, 404), (397, 396, 411, 412), (390, 389, 404, 405), (398, 397, 412, 413), (410, 409, 424, 425), (403, 402, 417, 418), (411, 410, 425, 426), (404, 403, 418, 419), (412, 411, 426, 427), (405, 404, 419, 420), (413, 412, 427, 428), (406, 405, 420, 421), (414, 413, 428, 429), (407, 406, 421, 422), (400, 0, 415), (9, 414, 429), (408, 407, 422, 423), (401, 400, 415, 416), (409, 408, 423, 424), (402, 401, 416, 417), (429, 428, 443, 444), (422, 421, 436, 437), (415, 0, 430), (9, 429, 444), (423, 422, 437, 438), (416, 415, 430, 431), (424, 423, 438, 439), (417, 416, 431, 432), (425, 424, 439, 440), (418, 417, 432, 433), (426, 425, 440, 441), (419, 418, 433, 434), (427, 426, 441, 442), (420, 419, 434, 435), (428, 427, 442, 443), (421, 420, 435, 436), (441, 440, 455, 456), (434, 433, 448, 449), (442, 441, 456, 457), (435, 434, 449, 450), (443, 442, 457, 458), (436, 435, 450, 451), (444, 443, 458, 459), (437, 436, 451, 452), (430, 0, 445), (9, 444, 459), (438, 437, 452, 453), (431, 430, 445, 446), (439, 438, 453, 454), (432, 431, 446, 447), (440, 439, 454, 455), (433, 432, 447, 448), (445, 0, 460), (9, 459, 474), (453, 452, 467, 468), (446, 445, 460, 461), (454, 453, 468, 469), (447, 446, 461, 462), (455, 454, 469, 470), (448, 447, 462, 463), (456, 455, 470, 471), (449, 448, 463, 464), (457, 456, 471, 472), (450, 449, 464, 465), (458, 457, 472, 473), (451, 450, 465, 466), (459, 458, 473, 474), (452, 451, 466, 467), (464, 463, 476, 477), (472, 471, 479, 8), (465, 464, 477, 3), (473, 472, 8, 480), (466, 465, 3, 478), (474, 473, 480, 481), (467, 466, 478, 4), (460, 0, 1), (9, 474, 481), (468, 467, 4, 5), (461, 460, 1, 475), (469, 468, 5, 6), (462, 461, 475, 2), (470, 469, 6, 7), (463, 462, 2, 476), (471, 470, 7, 479)])
_uv = me_x_1.uv_layers.new(name='UV贴图')
_uv.uv.foreach_set('vector', [0.75, 0.25, 0.75, 0.3125, 0.7188, 0.3125, 0.7188, 0.25, 0.75, 0.6875, 0.75, 0.75, 0.7188, 0.75, 0.7188, 0.6875, 0.75, 0.1875, 0.75, 0.25, 0.7188, 0.25, 0.7188, 0.1875, 0.75, 0.625, 0.75, 0.6875, 0.7188, 0.6875, 0.7188, 0.625, 0.75, 0.125, 0.75, 0.1875, 0.7188, 0.1875, 0.7188, 0.125, 0.75, 0.5625, 0.75, 0.625, 0.7188, 0.625, 0.7188, 0.5625, 0.75, 0.0625, 0.75, 0.125, 0.7188, 0.125, 0.7188, 0.0625, 0.75, 0.5, 0.75, 0.5625, 0.7188, 0.5625, 0.7188, 0.5, 0.75, 0.9375, 0.7344, 1.0, 0.7188, 0.9375, 0.7344, 0.0, 0.75, 0.0625, 0.7188, 0.0625, 0.75, 0.4375, 0.75, 0.5, 0.7188, 0.5, 0.7188, 0.4375, 0.75, 0.875, 0.75, 0.9375, 0.7188, 0.9375, 0.7188, 0.875, 0.75, 0.375, 0.75, 0.4375, 0.7188, 0.4375, 0.7188, 0.375, 0.75, 0.8125, 0.75, 0.875, 0.7188, 0.875, 0.7188, 0.8125, 0.75, 0.3125, 0.75, 0.375, 0.7188, 0.375, 0.7188, 0.3125, 0.75, 0.75, 0.75, 0.8125, 0.7188, 0.8125, 0.7188, 0.75, 0.7188, 0.3125, 0.7188, 0.375, 0.6875, 0.375, 0.6875, 0.3125, 0.7188, 0.75, 0.7188, 0.8125, 0.6875, 0.8125, 0.6875, 0.75, 0.7188, 0.25, 0.7188, 0.3125, 0.6875, 0.3125, 0.6875, 0.25, 0.7188, 0.6875, 0.7188, 0.75, 0.6875, 0.75, 0.6875, 0.6875, 0.7188, 0.1875, 0.7188, 0.25, 0.6875, 0.25, 0.6875, 0.1875, 0.7188, 0.625, 0.7188, 0.6875, 0.6875, 0.6875, 0.6875, 0.625, 0.7188, 0.125, 0.7188, 0.1875, 0.6875, 0.1875, 0.6875, 0.125, 0.7188, 0.5625, 0.7188, 0.625, 0.6875, 0.625, 0.6875, 0.5625, 0.7188, 0.0625, 0.7188, 0.125, 0.6875, 0.125, 0.6875, 0.0625, 0.7188, 0.5, 0.7188, 0.5625, 0.6875, 0.5625, 0.6875, 0.5, 0.7188, 0.9375, 0.7031, 1.0, 0.6875, 0.9375, 0.7031, 0.0, 0.7188, 0.0625, 0.6875, 0.0625, 0.7188, 0.4375, 0.7188, 0.5, 0.6875, 0.5, 0.6875, 0.4375, 0.7188, 0.875, 0.7188, 0.9375, 0.6875, 0.9375, 0.6875, 0.875, 0.7188, 0.375, 0.7188, 0.4375, 0.6875, 0.4375, 0.6875, 0.375, 0.7188, 0.8125, 0.7188, 0.875, 0.6875, 0.875, 0.6875, 0.8125, 0.6875, 0.0625, 0.6875, 0.125, 0.6562, 0.125, 0.6562, 0.0625, 0.6875, 0.5, 0.6875, 0.5625, 0.6562, 0.5625, 0.6562, 0.5, 0.6875, 0.9375, 0.6719, 1.0, 0.6562, 0.9375, 0.6719, 0.0, 0.6875, 0.0625, 0.6562, 0.0625, 0.6875, 0.4375, 0.6875, 0.5, 0.6562, 0.5, 0.6562, 0.4375, 0.6875, 0.875, 0.6875, 0.9375, 0.6562, 0.9375, 0.6562, 0.875, 0.6875, 0.375, 0.6875, 0.4375, 0.6562, 0.4375, 0.6562, 0.375, 0.6875, 0.8125, 0.6875, 0.875, 0.6562, 0.875, 0.6562, 0.8125, 0.6875, 0.3125, 0.6875, 0.375, 0.6562, 0.375, 0.6562, 0.3125, 0.6875, 0.75, 0.6875, 0.8125, 0.6562, 0.8125, 0.6562, 0.75, 0.6875, 0.25, 0.6875, 0.3125, 0.6562, 0.3125, 0.6562, 0.25, 0.6875, 0.6875, 0.6875, 0.75, 0.6562, 0.75, 0.6562, 0.6875, 0.6875, 0.1875, 0.6875, 0.25, 0.6562, 0.25, 0.6562, 0.1875, 0.6875, 0.625, 0.6875, 0.6875, 0.6562, 0.6875, 0.6562, 0.625, 0.6875, 0.125, 0.6875, 0.1875, 0.6562, 0.1875, 0.6562, 0.125, 0.6875, 0.5625, 0.6875, 0.625, 0.6562, 0.625, 0.6562, 0.5625, 0.6562, 0.75, 0.6562, 0.8125, 0.625, 0.8125, 0.625, 0.75, 0.6562, 0.25, 0.6562, 0.3125, 0.625, 0.3125, 0.625, 0.25, 0.6562, 0.6875, 0.6562, 0.75, 0.625, 0.75, 0.625, 0.6875, 0.6562, 0.1875, 0.6562, 0.25, 0.625, 0.25, 0.625, 0.1875, 0.6562, 0.625, 0.6562, 0.6875, 0.625, 0.6875, 0.625, 0.625, 0.6562, 0.125, 0.6562, 0.1875, 0.625, 0.1875, 0.625, 0.125, 0.6562, 0.5625, 0.6562, 0.625, 0.625, 0.625, 0.625, 0.5625, 0.6562, 0.0625, 0.6562, 0.125, 0.625, 0.125, 0.625, 0.0625, 0.6562, 0.5, 0.6562, 0.5625, 0.625, 0.5625, 0.625, 0.5, 0.6562, 0.9375, 0.6406, 1.0, 0.625, 0.9375, 0.6406, 0.0, 0.6562, 0.0625, 0.625, 0.0625, 0.6562, 0.4375, 0.6562, 0.5, 0.625, 0.5, 0.625, 0.4375, 0.6562, 0.875, 0.6562, 0.9375, 0.625, 0.9375, 0.625, 0.875, 0.6562, 0.375, 0.6562, 0.4375, 0.625, 0.4375, 0.625, 0.375, 0.6562, 0.8125, 0.6562, 0.875, 0.625, 0.875, 0.625, 0.8125, 0.6562, 0.3125, 0.6562, 0.375, 0.625, 0.375, 0.625, 0.3125, 0.625, 0.5, 0.625, 0.5625, 0.5938, 0.5625, 0.5938, 0.5, 0.625, 0.9375, 0.6094, 1.0, 0.5938, 0.9375, 0.6094, 0.0, 0.625, 0.0625, 0.5938, 0.0625, 0.625, 0.4375, 0.625, 0.5, 0.5938, 0.5, 0.5938, 0.4375, 0.625, 0.875, 0.625, 0.9375, 0.5938, 0.9375, 0.5938, 0.875, 0.625, 0.375, 0.625, 0.4375, 0.5938, 0.4375, 0.5938, 0.375, 0.625, 0.8125, 0.625, 0.875, 0.5938, 0.875, 0.5938, 0.8125, 0.625, 0.3125, 0.625, 0.375, 0.5938, 0.375, 0.5938, 0.3125, 0.625, 0.75, 0.625, 0.8125, 0.5938, 0.8125, 0.5938, 0.75, 0.625, 0.25, 0.625, 0.3125, 0.5938, 0.3125, 0.5938, 0.25, 0.625, 0.6875, 0.625, 0.75, 0.5938, 0.75, 0.5938, 0.6875, 0.625, 0.1875, 0.625, 0.25, 0.5938, 0.25, 0.5938, 0.1875, 0.625, 0.625, 0.625, 0.6875, 0.5938, 0.6875, 0.5938, 0.625, 0.625, 0.125, 0.625, 0.1875, 0.5938, 0.1875, 0.5938, 0.125, 0.625, 0.5625, 0.625, 0.625, 0.5938, 0.625, 0.5938, 0.5625, 0.625, 0.0625, 0.625, 0.125, 0.5938, 0.125, 0.5938, 0.0625, 0.5938, 0.25, 0.5938, 0.3125, 0.5625, 0.3125, 0.5625, 0.25, 0.5938, 0.6875, 0.5938, 0.75, 0.5625, 0.75, 0.5625, 0.6875, 0.5938, 0.1875, 0.5938, 0.25, 0.5625, 0.25, 0.5625, 0.1875, 0.5938, 0.625, 0.5938, 0.6875, 0.5625, 0.6875, 0.5625, 0.625, 0.5938, 0.125, 0.5938, 0.1875, 0.5625, 0.1875, 0.5625, 0.125, 0.5938, 0.5625, 0.5938, 0.625, 0.5625, 0.625, 0.5625, 0.5625, 0.5938, 0.0625, 0.5938, 0.125, 0.5625, 0.125, 0.5625, 0.0625, 0.5938, 0.5, 0.5938, 0.5625, 0.5625, 0.5625, 0.5625, 0.5, 0.5938, 0.9375, 0.5781, 1.0, 0.5625, 0.9375, 0.5781, 0.0, 0.5938, 0.0625, 0.5625, 0.0625, 0.5938, 0.4375, 0.5938, 0.5, 0.5625, 0.5, 0.5625, 0.4375, 0.5938, 0.875, 0.5938, 0.9375, 0.5625, 0.9375, 0.5625, 0.875, 0.5938, 0.375, 0.5938, 0.4375, 0.5625, 0.4375, 0.5625, 0.375, 0.5938, 0.8125, 0.5938, 0.875, 0.5625, 0.875, 0.5625, 0.8125, 0.5938, 0.3125, 0.5938, 0.375, 0.5625, 0.375, 0.5625, 0.3125, 0.5938, 0.75, 0.5938, 0.8125, 0.5625, 0.8125, 0.5625, 0.75, 0.5625, 0.9375, 0.5469, 1.0, 0.5312, 0.9375, 0.5469, 0.0, 0.5625, 0.0625, 0.5312, 0.0625, 0.5625, 0.4375, 0.5625, 0.5, 0.5312, 0.5, 0.5312, 0.4375, 0.5625, 0.875, 0.5625, 0.9375, 0.5312, 0.9375, 0.5312, 0.875, 0.5625, 0.375, 0.5625, 0.4375, 0.5312, 0.4375, 0.5312, 0.375, 0.5625, 0.8125, 0.5625, 0.875, 0.5312, 0.875, 0.5312, 0.8125, 0.5625, 0.3125, 0.5625, 0.375, 0.5312, 0.375, 0.5312, 0.3125, 0.5625, 0.75, 0.5625, 0.8125, 0.5312, 0.8125, 0.5312, 0.75, 0.5625, 0.25, 0.5625, 0.3125, 0.5312, 0.3125, 0.5312, 0.25, 0.5625, 0.6875, 0.5625, 0.75, 0.5312, 0.75, 0.5312, 0.6875, 0.5625, 0.1875, 0.5625, 0.25, 0.5312, 0.25, 0.5312, 0.1875, 0.5625, 0.625, 0.5625, 0.6875, 0.5312, 0.6875, 0.5312, 0.625, 0.5625, 0.125, 0.5625, 0.1875, 0.5312, 0.1875, 0.5312, 0.125, 0.5625, 0.5625, 0.5625, 0.625, 0.5312, 0.625, 0.5312, 0.5625, 0.5625, 0.0625, 0.5625, 0.125, 0.5312, 0.125, 0.5312, 0.0625, 0.5625, 0.5, 0.5625, 0.5625, 0.5312, 0.5625, 0.5312, 0.5, 0.5312, 0.6875, 0.5312, 0.75, 0.5, 0.75, 0.5, 0.6875, 0.5312, 0.1875, 0.5312, 0.25, 0.5, 0.25, 0.5, 0.1875, 0.5312, 0.625, 0.5312, 0.6875, 0.5, 0.6875, 0.5, 0.625, 0.5312, 0.125, 0.5312, 0.1875, 0.5, 0.1875, 0.5, 0.125, 0.5312, 0.5625, 0.5312, 0.625, 0.5, 0.625, 0.5, 0.5625, 0.5312, 0.0625, 0.5312, 0.125, 0.5, 0.125, 0.5, 0.0625, 0.5312, 0.5, 0.5312, 0.5625, 0.5, 0.5625, 0.5, 0.5, 0.5312, 0.9375, 0.5156, 1.0, 0.5, 0.9375, 0.5156, 0.0, 0.5312, 0.0625, 0.5, 0.0625, 0.5312, 0.4375, 0.5312, 0.5, 0.5, 0.5, 0.5, 0.4375, 0.5312, 0.875, 0.5312, 0.9375, 0.5, 0.9375, 0.5, 0.875, 0.5312, 0.375, 0.5312, 0.4375, 0.5, 0.4375, 0.5, 0.375, 0.5312, 0.8125, 0.5312, 0.875, 0.5, 0.875, 0.5, 0.8125, 0.5312, 0.3125, 0.5312, 0.375, 0.5, 0.375, 0.5, 0.3125, 0.5312, 0.75, 0.5312, 0.8125, 0.5, 0.8125, 0.5, 0.75, 0.5312, 0.25, 0.5312, 0.3125, 0.5, 0.3125, 0.5, 0.25, 0.5, 0.4375, 0.5, 0.5, 0.4688, 0.5, 0.4688, 0.4375, 0.5, 0.875, 0.5, 0.9375, 0.4688, 0.9375, 0.4688, 0.875, 0.5, 0.375, 0.5, 0.4375, 0.4688, 0.4375, 0.4687, 0.375, 0.5, 0.8125, 0.5, 0.875, 0.4688, 0.875, 0.4688, 0.8125, 0.5, 0.3125, 0.5, 0.375, 0.4687, 0.375, 0.4688, 0.3125, 0.5, 0.75, 0.5, 0.8125, 0.4688, 0.8125, 0.4688, 0.75, 0.5, 0.25, 0.5, 0.3125, 0.4688, 0.3125, 0.4688, 0.25, 0.5, 0.6875, 0.5, 0.75, 0.4688, 0.75, 0.4688, 0.6875, 0.5, 0.1875, 0.5, 0.25, 0.4688, 0.25, 0.4688, 0.1875, 0.5, 0.625, 0.5, 0.6875, 0.4688, 0.6875, 0.4687, 0.625, 0.5, 0.125, 0.5, 0.1875, 0.4688, 0.1875, 0.4688, 0.125, 0.5, 0.5625, 0.5, 0.625, 0.4687, 0.625, 0.4688, 0.5625, 0.5, 0.0625, 0.5, 0.125, 0.4688, 0.125, 0.4688, 0.0625, 0.5, 0.5, 0.5, 0.5625, 0.4688, 0.5625, 0.4688, 0.5, 0.5, 0.9375, 0.4844, 1.0, 0.4688, 0.9375, 0.4844, 0.0, 0.5, 0.0625, 0.4688, 0.0625, 0.4688, 0.1875, 0.4688, 0.25, 0.4375, 0.25, 0.4375, 0.1875, 0.4687, 0.625, 0.4688, 0.6875, 0.4375, 0.6875, 0.4375, 0.625, 0.4688, 0.125, 0.4688, 0.1875, 0.4375, 0.1875, 0.4375, 0.125, 0.4688, 0.5625, 0.4687, 0.625, 0.4375, 0.625, 0.4375, 0.5625, 0.4688, 0.0625, 0.4688, 0.125, 0.4375, 0.125, 0.4375, 0.0625, 0.4688, 0.5, 0.4688, 0.5625, 0.4375, 0.5625, 0.4375, 0.5, 0.4688, 0.9375, 0.4531, 1.0, 0.4375, 0.9375, 0.4531, 0.0, 0.4688, 0.0625, 0.4375, 0.0625, 0.4688, 0.4375, 0.4688, 0.5, 0.4375, 0.5, 0.4375, 0.4375, 0.4688, 0.875, 0.4688, 0.9375, 0.4375, 0.9375, 0.4375, 0.875, 0.4687, 0.375, 0.4688, 0.4375, 0.4375, 0.4375, 0.4375, 0.375, 0.4688, 0.8125, 0.4688, 0.875, 0.4375, 0.875, 0.4375, 0.8125, 0.4688, 0.3125, 0.4687, 0.375, 0.4375, 0.375, 0.4375, 0.3125, 0.4688, 0.75, 0.4688, 0.8125, 0.4375, 0.8125, 0.4375, 0.75, 0.4688, 0.25, 0.4688, 0.3125, 0.4375, 0.3125, 0.4375, 0.25, 0.4688, 0.6875, 0.4688, 0.75, 0.4375, 0.75, 0.4375, 0.6875, 0.4375, 0.375, 0.4375, 0.4375, 0.4062, 0.4375, 0.4062, 0.375, 0.4375, 0.8125, 0.4375, 0.875, 0.4062, 0.875, 0.4062, 0.8125, 0.4375, 0.3125, 0.4375, 0.375, 0.4062, 0.375, 0.4062, 0.3125, 0.4375, 0.75, 0.4375, 0.8125, 0.4062, 0.8125, 0.4062, 0.75, 0.4375, 0.25, 0.4375, 0.3125, 0.4062, 0.3125, 0.4062, 0.25, 0.4375, 0.6875, 0.4375, 0.75, 0.4062, 0.75, 0.4062, 0.6875, 0.4375, 0.1875, 0.4375, 0.25, 0.4062, 0.25, 0.4062, 0.1875, 0.4375, 0.625, 0.4375, 0.6875, 0.4062, 0.6875, 0.4062, 0.625, 0.4375, 0.125, 0.4375, 0.1875, 0.4062, 0.1875, 0.4062, 0.125, 0.4375, 0.5625, 0.4375, 0.625, 0.4062, 0.625, 0.4062, 0.5625, 0.4375, 0.0625, 0.4375, 0.125, 0.4062, 0.125, 0.4062, 0.0625, 0.4375, 0.5, 0.4375, 0.5625, 0.4062, 0.5625, 0.4062, 0.5, 0.4375, 0.9375, 0.4219, 1.0, 0.4062, 0.9375, 0.4219, 0.0, 0.4375, 0.0625, 0.4062, 0.0625, 0.4375, 0.4375, 0.4375, 0.5, 0.4062, 0.5, 0.4062, 0.4375, 0.4375, 0.875, 0.4375, 0.9375, 0.4062, 0.9375, 0.4062, 0.875, 0.4062, 0.125, 0.4062, 0.1875, 0.375, 0.1875, 0.375, 0.125, 0.4062, 0.5625, 0.4062, 0.625, 0.375, 0.625, 0.375, 0.5625, 0.4062, 0.0625, 0.4062, 0.125, 0.375, 0.125, 0.375, 0.0625, 0.4062, 0.5, 0.4062, 0.5625, 0.375, 0.5625, 0.375, 0.5, 0.4062, 0.9375, 0.3906, 1.0, 0.375, 0.9375, 0.3906, 0.0, 0.4062, 0.0625, 0.375, 0.0625, 0.4062, 0.4375, 0.4062, 0.5, 0.375, 0.5, 0.375, 0.4375, 0.4062, 0.875, 0.4062, 0.9375, 0.375, 0.9375, 0.375, 0.875, 0.4062, 0.375, 0.4062, 0.4375, 0.375, 0.4375, 0.375, 0.375, 0.4062, 0.8125, 0.4062, 0.875, 0.375, 0.875, 0.375, 0.8125, 0.4062, 0.3125, 0.4062, 0.375, 0.375, 0.375, 0.375, 0.3125, 0.4062, 0.75, 0.4062, 0.8125, 0.375, 0.8125, 0.375, 0.75, 0.4062, 0.25, 0.4062, 0.3125, 0.375, 0.3125, 0.375, 0.25, 0.4062, 0.6875, 0.4062, 0.75, 0.375, 0.75, 0.375, 0.6875, 0.4062, 0.1875, 0.4062, 0.25, 0.375, 0.25, 0.375, 0.1875, 0.4062, 0.625, 0.4062, 0.6875, 0.375, 0.6875, 0.375, 0.625, 0.375, 0.8125, 0.375, 0.875, 0.3438, 0.875, 0.3438, 0.8125, 0.375, 0.3125, 0.375, 0.375, 0.3437, 0.375, 0.3438, 0.3125, 0.375, 0.75, 0.375, 0.8125, 0.3438, 0.8125, 0.3438, 0.75, 0.375, 0.25, 0.375, 0.3125, 0.3438, 0.3125, 0.3438, 0.25, 0.375, 0.6875, 0.375, 0.75, 0.3438, 0.75, 0.3438, 0.6875, 0.375, 0.1875, 0.375, 0.25, 0.3438, 0.25, 0.3438, 0.1875, 0.375, 0.625, 0.375, 0.6875, 0.3438, 0.6875, 0.3437, 0.625, 0.375, 0.125, 0.375, 0.1875, 0.3438, 0.1875, 0.3438, 0.125, 0.375, 0.5625, 0.375, 0.625, 0.3437, 0.625, 0.3438, 0.5625, 0.375, 0.0625, 0.375, 0.125, 0.3438, 0.125, 0.3438, 0.0625, 0.375, 0.5, 0.375, 0.5625, 0.3438, 0.5625, 0.3438, 0.5, 0.375, 0.9375, 0.3594, 1.0, 0.3438, 0.9375, 0.3594, 0.0, 0.375, 0.0625, 0.3438, 0.0625, 0.375, 0.4375, 0.375, 0.5, 0.3438, 0.5, 0.3438, 0.4375, 0.375, 0.875, 0.375, 0.9375, 0.3438, 0.9375, 0.3438, 0.875, 0.375, 0.375, 0.375, 0.4375, 0.3438, 0.4375, 0.3437, 0.375, 0.3438, 0.5625, 0.3437, 0.625, 0.3125, 0.625, 0.3125, 0.5625, 0.3438, 0.0625, 0.3438, 0.125, 0.3125, 0.125, 0.3125, 0.0625, 0.3438, 0.5, 0.3438, 0.5625, 0.3125, 0.5625, 0.3125, 0.5, 0.3438, 0.9375, 0.3281, 1.0, 0.3125, 0.9375, 0.3281, 0.0, 0.3438, 0.0625, 0.3125, 0.0625, 0.3438, 0.4375, 0.3438, 0.5, 0.3125, 0.5, 0.3125, 0.4375, 0.3438, 0.875, 0.3438, 0.9375, 0.3125, 0.9375, 0.3125, 0.875, 0.3437, 0.375, 0.3438, 0.4375, 0.3125, 0.4375, 0.3125, 0.375, 0.3438, 0.8125, 0.3438, 0.875, 0.3125, 0.875, 0.3125, 0.8125, 0.3438, 0.3125, 0.3437, 0.375, 0.3125, 0.375, 0.3125, 0.3125, 0.3438, 0.75, 0.3438, 0.8125, 0.3125, 0.8125, 0.3125, 0.75, 0.3438, 0.25, 0.3438, 0.3125, 0.3125, 0.3125, 0.3125, 0.25, 0.3438, 0.6875, 0.3438, 0.75, 0.3125, 0.75, 0.3125, 0.6875, 0.3438, 0.1875, 0.3438, 0.25, 0.3125, 0.25, 0.3125, 0.1875, 0.3437, 0.625, 0.3438, 0.6875, 0.3125, 0.6875, 0.3125, 0.625, 0.3438, 0.125, 0.3438, 0.1875, 0.3125, 0.1875, 0.3125, 0.125, 0.3125, 0.3125, 0.3125, 0.375, 0.2812, 0.375, 0.2812, 0.3125, 0.3125, 0.75, 0.3125, 0.8125, 0.2812, 0.8125, 0.2812, 0.75, 0.3125, 0.25, 0.3125, 0.3125, 0.2812, 0.3125, 0.2812, 0.25, 0.3125, 0.6875, 0.3125, 0.75, 0.2812, 0.75, 0.2812, 0.6875, 0.3125, 0.1875, 0.3125, 0.25, 0.2812, 0.25, 0.2812, 0.1875, 0.3125, 0.625, 0.3125, 0.6875, 0.2812, 0.6875, 0.2812, 0.625, 0.3125, 0.125, 0.3125, 0.1875, 0.2812, 0.1875, 0.2812, 0.125, 0.3125, 0.5625, 0.3125, 0.625, 0.2812, 0.625, 0.2812, 0.5625, 0.3125, 0.0625, 0.3125, 0.125, 0.2812, 0.125, 0.2812, 0.0625, 0.3125, 0.5, 0.3125, 0.5625, 0.2812, 0.5625, 0.2812, 0.5, 0.3125, 0.9375, 0.2969, 1.0, 0.2812, 0.9375, 0.2969, 0.0, 0.3125, 0.0625, 0.2812, 0.0625, 0.3125, 0.4375, 0.3125, 0.5, 0.2812, 0.5, 0.2812, 0.4375, 0.3125, 0.875, 0.3125, 0.9375, 0.2812, 0.9375, 0.2812, 0.875, 0.3125, 0.375, 0.3125, 0.4375, 0.2812, 0.4375, 0.2812, 0.375, 0.3125, 0.8125, 0.3125, 0.875, 0.2812, 0.875, 0.2812, 0.8125, 0.2812, 0.0625, 0.2812, 0.125, 0.25, 0.125, 0.25, 0.0625, 0.2812, 0.5, 0.2812, 0.5625, 0.25, 0.5625, 0.25, 0.5, 0.2812, 0.9375, 0.2656, 1.0, 0.25, 0.9375, 0.2656, 0.0, 0.2812, 0.0625, 0.25, 0.0625, 0.2812, 0.4375, 0.2812, 0.5, 0.25, 0.5, 0.25, 0.4375, 0.2812, 0.875, 0.2812, 0.9375, 0.25, 0.9375, 0.25, 0.875, 0.2812, 0.375, 0.2812, 0.4375, 0.25, 0.4375, 0.25, 0.375, 0.2812, 0.8125, 0.2812, 0.875, 0.25, 0.875, 0.25, 0.8125, 0.2812, 0.3125, 0.2812, 0.375, 0.25, 0.375, 0.25, 0.3125, 0.2812, 0.75, 0.2812, 0.8125, 0.25, 0.8125, 0.25, 0.75, 0.2812, 0.25, 0.2812, 0.3125, 0.25, 0.3125, 0.25, 0.25, 0.2812, 0.6875, 0.2812, 0.75, 0.25, 0.75, 0.25, 0.6875, 0.2812, 0.1875, 0.2812, 0.25, 0.25, 0.25, 0.25, 0.1875, 0.2812, 0.625, 0.2812, 0.6875, 0.25, 0.6875, 0.25, 0.625, 0.2812, 0.125, 0.2812, 0.1875, 0.25, 0.1875, 0.25, 0.125, 0.2812, 0.5625, 0.2812, 0.625, 0.25, 0.625, 0.25, 0.5625, 0.25, 0.75, 0.25, 0.8125, 0.2188, 0.8125, 0.2188, 0.75, 0.25, 0.25, 0.25, 0.3125, 0.2188, 0.3125, 0.2188, 0.25, 0.25, 0.6875, 0.25, 0.75, 0.2188, 0.75, 0.2188, 0.6875, 0.25, 0.1875, 0.25, 0.25, 0.2188, 0.25, 0.2188, 0.1875, 0.25, 0.625, 0.25, 0.6875, 0.2188, 0.6875, 0.2187, 0.625, 0.25, 0.125, 0.25, 0.1875, 0.2188, 0.1875, 0.2188, 0.125, 0.25, 0.5625, 0.25, 0.625, 0.2187, 0.625, 0.2188, 0.5625, 0.25, 0.0625, 0.25, 0.125, 0.2188, 0.125, 0.2188, 0.0625, 0.25, 0.5, 0.25, 0.5625, 0.2188, 0.5625, 0.2188, 0.5, 0.25, 0.9375, 0.2344, 1.0, 0.2188, 0.9375, 0.2344, 0.0, 0.25, 0.0625, 0.2188, 0.0625, 0.25, 0.4375, 0.25, 0.5, 0.2188, 0.5, 0.2188, 0.4375, 0.25, 0.875, 0.25, 0.9375, 0.2188, 0.9375, 0.2188, 0.875, 0.25, 0.375, 0.25, 0.4375, 0.2188, 0.4375, 0.2187, 0.375, 0.25, 0.8125, 0.25, 0.875, 0.2188, 0.875, 0.2188, 0.8125, 0.25, 0.3125, 0.25, 0.375, 0.2187, 0.375, 0.2188, 0.3125, 0.2188, 0.5, 0.2188, 0.5625, 0.1875, 0.5625, 0.1875, 0.5, 0.2188, 0.9375, 0.2031, 1.0, 0.1875, 0.9375, 0.2031, 0.0, 0.2188, 0.0625, 0.1875, 0.0625, 0.2188, 0.4375, 0.2188, 0.5, 0.1875, 0.5, 0.1875, 0.4375, 0.2188, 0.875, 0.2188, 0.9375, 0.1875, 0.9375, 0.1875, 0.875, 0.2187, 0.375, 0.2188, 0.4375, 0.1875, 0.4375, 0.1875, 0.375, 0.2188, 0.8125, 0.2188, 0.875, 0.1875, 0.875, 0.1875, 0.8125, 0.2188, 0.3125, 0.2187, 0.375, 0.1875, 0.375, 0.1875, 0.3125, 0.2188, 0.75, 0.2188, 0.8125, 0.1875, 0.8125, 0.1875, 0.75, 0.2188, 0.25, 0.2188, 0.3125, 0.1875, 0.3125, 0.1875, 0.25, 0.2188, 0.6875, 0.2188, 0.75, 0.1875, 0.75, 0.1875, 0.6875, 0.2188, 0.1875, 0.2188, 0.25, 0.1875, 0.25, 0.1875, 0.1875, 0.2187, 0.625, 0.2188, 0.6875, 0.1875, 0.6875, 0.1875, 0.625, 0.2188, 0.125, 0.2188, 0.1875, 0.1875, 0.1875, 0.1875, 0.125, 0.2188, 0.5625, 0.2187, 0.625, 0.1875, 0.625, 0.1875, 0.5625, 0.2188, 0.0625, 0.2188, 0.125, 0.1875, 0.125, 0.1875, 0.0625, 0.1875, 0.25, 0.1875, 0.3125, 0.1562, 0.3125, 0.1563, 0.25, 0.1875, 0.6875, 0.1875, 0.75, 0.1563, 0.75, 0.1562, 0.6875, 0.1875, 0.1875, 0.1875, 0.25, 0.1563, 0.25, 0.1562, 0.1875, 0.1875, 0.625, 0.1875, 0.6875, 0.1562, 0.6875, 0.1562, 0.625, 0.1875, 0.125, 0.1875, 0.1875, 0.1562, 0.1875, 0.1562, 0.125, 0.1875, 0.5625, 0.1875, 0.625, 0.1562, 0.625, 0.1562, 0.5625, 0.1875, 0.0625, 0.1875, 0.125, 0.1562, 0.125, 0.1562, 0.0625, 0.1875, 0.5, 0.1875, 0.5625, 0.1562, 0.5625, 0.1562, 0.5, 0.1875, 0.9375, 0.1719, 1.0, 0.1562, 0.9375, 0.1719, 0.0, 0.1875, 0.0625, 0.1562, 0.0625, 0.1875, 0.4375, 0.1875, 0.5, 0.1562, 0.5, 0.1562, 0.4375, 0.1875, 0.875, 0.1875, 0.9375, 0.1562, 0.9375, 0.1562, 0.875, 0.1875, 0.375, 0.1875, 0.4375, 0.1562, 0.4375, 0.1562, 0.375, 0.1875, 0.8125, 0.1875, 0.875, 0.1562, 0.875, 0.1562, 0.8125, 0.1875, 0.3125, 0.1875, 0.375, 0.1562, 0.375, 0.1562, 0.3125, 0.1875, 0.75, 0.1875, 0.8125, 0.1562, 0.8125, 0.1563, 0.75, 0.1406, 0.0, 0.1562, 0.0625, 0.125, 0.0625, 0.1562, 0.4375, 0.1562, 0.5, 0.125, 0.5, 0.125, 0.4375, 0.1562, 0.875, 0.1562, 0.9375, 0.125, 0.9375, 0.125, 0.875, 0.1562, 0.375, 0.1562, 0.4375, 0.125, 0.4375, 0.125, 0.375, 0.1562, 0.8125, 0.1562, 0.875, 0.125, 0.875, 0.125, 0.8125, 0.1562, 0.3125, 0.1562, 0.375, 0.125, 0.375, 0.125, 0.3125, 0.1563, 0.75, 0.1562, 0.8125, 0.125, 0.8125, 0.125, 0.75, 0.1563, 0.25, 0.1562, 0.3125, 0.125, 0.3125, 0.125, 0.25, 0.1562, 0.6875, 0.1563, 0.75, 0.125, 0.75, 0.125, 0.6875, 0.1562, 0.1875, 0.1563, 0.25, 0.125, 0.25, 0.125, 0.1875, 0.1562, 0.625, 0.1562, 0.6875, 0.125, 0.6875, 0.125, 0.625, 0.1562, 0.125, 0.1562, 0.1875, 0.125, 0.1875, 0.125, 0.125, 0.1562, 0.5625, 0.1562, 0.625, 0.125, 0.625, 0.125, 0.5625, 0.1562, 0.0625, 0.1562, 0.125, 0.125, 0.125, 0.125, 0.0625, 0.1562, 0.5, 0.1562, 0.5625, 0.125, 0.5625, 0.125, 0.5, 0.1562, 0.9375, 0.1406, 1.0, 0.125, 0.9375, 0.125, 0.1875, 0.125, 0.25, 0.09375, 0.25, 0.09375, 0.1875, 0.125, 0.625, 0.125, 0.6875, 0.09375, 0.6875, 0.09375, 0.625, 0.125, 0.125, 0.125, 0.1875, 0.09375, 0.1875, 0.09375, 0.125, 0.125, 0.5625, 0.125, 0.625, 0.09375, 0.625, 0.09375, 0.5625, 0.125, 0.0625, 0.125, 0.125, 0.09375, 0.125, 0.09375, 0.0625, 0.125, 0.5, 0.125, 0.5625, 0.09375, 0.5625, 0.09375, 0.5, 0.125, 0.9375, 0.1094, 1.0, 0.09375, 0.9375, 0.1094, 0.0, 0.125, 0.0625, 0.09375, 0.0625, 0.125, 0.4375, 0.125, 0.5, 0.09375, 0.5, 0.09375, 0.4375, 0.125, 0.875, 0.125, 0.9375, 0.09375, 0.9375, 0.09375, 0.875, 0.125, 0.375, 0.125, 0.4375, 0.09375, 0.4375, 0.09375, 0.375, 0.125, 0.8125, 0.125, 0.875, 0.09375, 0.875, 0.09375, 0.8125, 0.125, 0.3125, 0.125, 0.375, 0.09375, 0.375, 0.09375, 0.3125, 0.125, 0.75, 0.125, 0.8125, 0.09375, 0.8125, 0.09375, 0.75, 0.125, 0.25, 0.125, 0.3125, 0.09375, 0.3125, 0.09375, 0.25, 0.125, 0.6875, 0.125, 0.75, 0.09375, 0.75, 0.09375, 0.6875, 0.09375, 0.875, 0.09375, 0.9375, 0.0625, 0.9375, 0.0625, 0.875, 0.09375, 0.375, 0.09375, 0.4375, 0.0625, 0.4375, 0.0625, 0.375, 0.09375, 0.8125, 0.09375, 0.875, 0.0625, 0.875, 0.0625, 0.8125, 0.09375, 0.3125, 0.09375, 0.375, 0.0625, 0.375, 0.0625, 0.3125, 0.09375, 0.75, 0.09375, 0.8125, 0.0625, 0.8125, 0.0625, 0.75, 0.09375, 0.25, 0.09375, 0.3125, 0.0625, 0.3125, 0.0625, 0.25, 0.09375, 0.6875, 0.09375, 0.75, 0.0625, 0.75, 0.0625, 0.6875, 0.09375, 0.1875, 0.09375, 0.25, 0.0625, 0.25, 0.0625, 0.1875, 0.09375, 0.625, 0.09375, 0.6875, 0.0625, 0.6875, 0.0625, 0.625, 0.09375, 0.125, 0.09375, 0.1875, 0.0625, 0.1875, 0.0625, 0.125, 0.09375, 0.5625, 0.09375, 0.625, 0.0625, 0.625, 0.0625, 0.5625, 0.09375, 0.0625, 0.09375, 0.125, 0.0625, 0.125, 0.0625, 0.0625, 0.09375, 0.5, 0.09375, 0.5625, 0.0625, 0.5625, 0.0625, 0.5, 0.09375, 0.9375, 0.07812, 1.0, 0.0625, 0.9375, 0.07812, 0.0, 0.09375, 0.0625, 0.0625, 0.0625, 0.09375, 0.4375, 0.09375, 0.5, 0.0625, 0.5, 0.0625, 0.4375, 0.0625, 0.625, 0.0625, 0.6875, 0.03125, 0.6875, 0.03125, 0.625, 0.0625, 0.125, 0.0625, 0.1875, 0.03125, 0.1875, 0.03125, 0.125, 0.0625, 0.5625, 0.0625, 0.625, 0.03125, 0.625, 0.03125, 0.5625, 0.0625, 0.0625, 0.0625, 0.125, 0.03125, 0.125, 0.03125, 0.0625, 0.0625, 0.5, 0.0625, 0.5625, 0.03125, 0.5625, 0.03125, 0.5, 0.0625, 0.9375, 0.04687, 1.0, 0.03125, 0.9375, 0.04687, 0.0, 0.0625, 0.0625, 0.03125, 0.0625, 0.0625, 0.4375, 0.0625, 0.5, 0.03125, 0.5, 0.03125, 0.4375, 0.0625, 0.875, 0.0625, 0.9375, 0.03125, 0.9375, 0.03125, 0.875, 0.0625, 0.375, 0.0625, 0.4375, 0.03125, 0.4375, 0.03125, 0.375, 0.0625, 0.8125, 0.0625, 0.875, 0.03125, 0.875, 0.03125, 0.8125, 0.0625, 0.3125, 0.0625, 0.375, 0.03125, 0.375, 0.03125, 0.3125, 0.0625, 0.75, 0.0625, 0.8125, 0.03125, 0.8125, 0.03125, 0.75, 0.0625, 0.25, 0.0625, 0.3125, 0.03125, 0.3125, 0.03125, 0.25, 0.0625, 0.6875, 0.0625, 0.75, 0.03125, 0.75, 0.03125, 0.6875, 0.0625, 0.1875, 0.0625, 0.25, 0.03125, 0.25, 0.03125, 0.1875, 0.03125, 0.375, 0.03125, 0.4375, 0.0, 0.4375, 0.0, 0.375, 0.03125, 0.8125, 0.03125, 0.875, 0.0, 0.875, 0.0, 0.8125, 0.03125, 0.3125, 0.03125, 0.375, 0.0, 0.375, 0.0, 0.3125, 0.03125, 0.75, 0.03125, 0.8125, 0.0, 0.8125, 0.0, 0.75, 0.03125, 0.25, 0.03125, 0.3125, 0.0, 0.3125, 0.0, 0.25, 0.03125, 0.6875, 0.03125, 0.75, 0.0, 0.75, 0.0, 0.6875, 0.03125, 0.1875, 0.03125, 0.25, 0.0, 0.25, 0.0, 0.1875, 0.03125, 0.625, 0.03125, 0.6875, 0.0, 0.6875, 0.0, 0.625, 0.03125, 0.125, 0.03125, 0.1875, 0.0, 0.1875, 0.0, 0.125, 0.03125, 0.5625, 0.03125, 0.625, 0.0, 0.625, 0.0, 0.5625, 0.03125, 0.0625, 0.03125, 0.125, 0.0, 0.125, 0.0, 0.0625, 0.03125, 0.5, 0.03125, 0.5625, 0.0, 0.5625, 0.0, 0.5, 0.03125, 0.9375, 0.01562, 1.0, 0.0, 0.9375, 0.01562, 0.0, 0.03125, 0.0625, 0.0, 0.0625, 0.03125, 0.4375, 0.03125, 0.5, 0.0, 0.5, 0.0, 0.4375, 0.03125, 0.875, 0.03125, 0.9375, 0.0, 0.9375, 0.0, 0.875, 1.0, 0.125, 1.0, 0.1875, 0.9687, 0.1875, 0.9687, 0.125, 1.0, 0.5625, 1.0, 0.625, 0.9687, 0.625, 0.9688, 0.5625, 1.0, 0.0625, 1.0, 0.125, 0.9687, 0.125, 0.9687, 0.0625, 1.0, 0.5, 1.0, 0.5625, 0.9688, 0.5625, 0.9687, 0.5, 1.0, 0.9375, 0.9844, 1.0, 0.9687, 0.9375, 0.9844, 0.0, 1.0, 0.0625, 0.9687, 0.0625, 1.0, 0.4375, 1.0, 0.5, 0.9687, 0.5, 0.9688, 0.4375, 1.0, 0.875, 1.0, 0.9375, 0.9687, 0.9375, 0.9687, 0.875, 1.0, 0.375, 1.0, 0.4375, 0.9688, 0.4375, 0.9687, 0.375, 1.0, 0.8125, 1.0, 0.875, 0.9687, 0.875, 0.9687, 0.8125, 1.0, 0.3125, 1.0, 0.375, 0.9687, 0.375, 0.9688, 0.3125, 1.0, 0.75, 1.0, 0.8125, 0.9687, 0.8125, 0.9688, 0.75, 1.0, 0.25, 1.0, 0.3125, 0.9688, 0.3125, 0.9688, 0.25, 1.0, 0.6875, 1.0, 0.75, 0.9688, 0.75, 0.9688, 0.6875, 1.0, 0.1875, 1.0, 0.25, 0.9688, 0.25, 0.9687, 0.1875, 1.0, 0.625, 1.0, 0.6875, 0.9688, 0.6875, 0.9687, 0.625, 0.9687, 0.8125, 0.9687, 0.875, 0.9375, 0.875, 0.9375, 0.8125, 0.9688, 0.3125, 0.9687, 0.375, 0.9375, 0.375, 0.9375, 0.3125, 0.9688, 0.75, 0.9687, 0.8125, 0.9375, 0.8125, 0.9375, 0.75, 0.9688, 0.25, 0.9688, 0.3125, 0.9375, 0.3125, 0.9375, 0.25, 0.9688, 0.6875, 0.9688, 0.75, 0.9375, 0.75, 0.9375, 0.6875, 0.9687, 0.1875, 0.9688, 0.25, 0.9375, 0.25, 0.9375, 0.1875, 0.9687, 0.625, 0.9688, 0.6875, 0.9375, 0.6875, 0.9375, 0.625, 0.9687, 0.125, 0.9687, 0.1875, 0.9375, 0.1875, 0.9375, 0.125, 0.9688, 0.5625, 0.9687, 0.625, 0.9375, 0.625, 0.9375, 0.5625, 0.9687, 0.0625, 0.9687, 0.125, 0.9375, 0.125, 0.9375, 0.0625, 0.9687, 0.5, 0.9688, 0.5625, 0.9375, 0.5625, 0.9375, 0.5, 0.9687, 0.9375, 0.9531, 1.0, 0.9375, 0.9375, 0.9531, 0.0, 0.9687, 0.0625, 0.9375, 0.0625, 0.9688, 0.4375, 0.9687, 0.5, 0.9375, 0.5, 0.9375, 0.4375, 0.9687, 0.875, 0.9687, 0.9375, 0.9375, 0.9375, 0.9375, 0.875, 0.9687, 0.375, 0.9688, 0.4375, 0.9375, 0.4375, 0.9375, 0.375, 0.9375, 0.5625, 0.9375, 0.625, 0.9062, 0.625, 0.9062, 0.5625, 0.9375, 0.0625, 0.9375, 0.125, 0.9062, 0.125, 0.9062, 0.0625, 0.9375, 0.5, 0.9375, 0.5625, 0.9062, 0.5625, 0.9062, 0.5, 0.9375, 0.9375, 0.9219, 1.0, 0.9062, 0.9375, 0.9219, 0.0, 0.9375, 0.0625, 0.9062, 0.0625, 0.9375, 0.4375, 0.9375, 0.5, 0.9062, 0.5, 0.9062, 0.4375, 0.9375, 0.875, 0.9375, 0.9375, 0.9062, 0.9375, 0.9062, 0.875, 0.9375, 0.375, 0.9375, 0.4375, 0.9062, 0.4375, 0.9062, 0.375, 0.9375, 0.8125, 0.9375, 0.875, 0.9062, 0.875, 0.9062, 0.8125, 0.9375, 0.3125, 0.9375, 0.375, 0.9062, 0.375, 0.9062, 0.3125, 0.9375, 0.75, 0.9375, 0.8125, 0.9062, 0.8125, 0.9062, 0.75, 0.9375, 0.25, 0.9375, 0.3125, 0.9062, 0.3125, 0.9062, 0.25, 0.9375, 0.6875, 0.9375, 0.75, 0.9062, 0.75, 0.9062, 0.6875, 0.9375, 0.1875, 0.9375, 0.25, 0.9062, 0.25, 0.9062, 0.1875, 0.9375, 0.625, 0.9375, 0.6875, 0.9062, 0.6875, 0.9062, 0.625, 0.9375, 0.125, 0.9375, 0.1875, 0.9062, 0.1875, 0.9062, 0.125, 0.9062, 0.3125, 0.9062, 0.375, 0.875, 0.375, 0.875, 0.3125, 0.9062, 0.75, 0.9062, 0.8125, 0.875, 0.8125, 0.875, 0.75, 0.9062, 0.25, 0.9062, 0.3125, 0.875, 0.3125, 0.875, 0.25, 0.9062, 0.6875, 0.9062, 0.75, 0.875, 0.75, 0.875, 0.6875, 0.9062, 0.1875, 0.9062, 0.25, 0.875, 0.25, 0.875, 0.1875, 0.9062, 0.625, 0.9062, 0.6875, 0.875, 0.6875, 0.875, 0.625, 0.9062, 0.125, 0.9062, 0.1875, 0.875, 0.1875, 0.875, 0.125, 0.9062, 0.5625, 0.9062, 0.625, 0.875, 0.625, 0.875, 0.5625, 0.9062, 0.0625, 0.9062, 0.125, 0.875, 0.125, 0.875, 0.0625, 0.9062, 0.5, 0.9062, 0.5625, 0.875, 0.5625, 0.875, 0.5, 0.9062, 0.9375, 0.8906, 1.0, 0.875, 0.9375, 0.8906, 0.0, 0.9062, 0.0625, 0.875, 0.0625, 0.9062, 0.4375, 0.9062, 0.5, 0.875, 0.5, 0.875, 0.4375, 0.9062, 0.875, 0.9062, 0.9375, 0.875, 0.9375, 0.875, 0.875, 0.9062, 0.375, 0.9062, 0.4375, 0.875, 0.4375, 0.875, 0.375, 0.9062, 0.8125, 0.9062, 0.875, 0.875, 0.875, 0.875, 0.8125, 0.875, 0.0625, 0.875, 0.125, 0.8437, 0.125, 0.8438, 0.0625, 0.875, 0.5, 0.875, 0.5625, 0.8438, 0.5625, 0.8437, 0.5, 0.875, 0.9375, 0.8594, 1.0, 0.8438, 0.9375, 0.8594, 0.0, 0.875, 0.0625, 0.8438, 0.0625, 0.875, 0.4375, 0.875, 0.5, 0.8437, 0.5, 0.8438, 0.4375, 0.875, 0.875, 0.875, 0.9375, 0.8438, 0.9375, 0.8437, 0.875, 0.875, 0.375, 0.875, 0.4375, 0.8438, 0.4375, 0.8437, 0.375, 0.875, 0.8125, 0.875, 0.875, 0.8437, 0.875, 0.8437, 0.8125, 0.875, 0.3125, 0.875, 0.375, 0.8437, 0.375, 0.8438, 0.3125, 0.875, 0.75, 0.875, 0.8125, 0.8437, 0.8125, 0.8438, 0.75, 0.875, 0.25, 0.875, 0.3125, 0.8438, 0.3125, 0.8438, 0.25, 0.875, 0.6875, 0.875, 0.75, 0.8438, 0.75, 0.8438, 0.6875, 0.875, 0.1875, 0.875, 0.25, 0.8438, 0.25, 0.8437, 0.1875, 0.875, 0.625, 0.875, 0.6875, 0.8438, 0.6875, 0.8437, 0.625, 0.875, 0.125, 0.875, 0.1875, 0.8437, 0.1875, 0.8437, 0.125, 0.875, 0.5625, 0.875, 0.625, 0.8437, 0.625, 0.8438, 0.5625, 0.8438, 0.25, 0.8438, 0.3125, 0.8125, 0.3125, 0.8125, 0.25, 0.8438, 0.6875, 0.8438, 0.75, 0.8125, 0.75, 0.8125, 0.6875, 0.8437, 0.1875, 0.8438, 0.25, 0.8125, 0.25, 0.8125, 0.1875, 0.8437, 0.625, 0.8438, 0.6875, 0.8125, 0.6875, 0.8125, 0.625, 0.8437, 0.125, 0.8437, 0.1875, 0.8125, 0.1875, 0.8125, 0.125, 0.8438, 0.5625, 0.8437, 0.625, 0.8125, 0.625, 0.8125, 0.5625, 0.8438, 0.0625, 0.8437, 0.125, 0.8125, 0.125, 0.8125, 0.0625, 0.8437, 0.5, 0.8438, 0.5625, 0.8125, 0.5625, 0.8125, 0.5, 0.8438, 0.9375, 0.8281, 1.0, 0.8125, 0.9375, 0.8281, 0.0, 0.8438, 0.0625, 0.8125, 0.0625, 0.8438, 0.4375, 0.8437, 0.5, 0.8125, 0.5, 0.8125, 0.4375, 0.8437, 0.875, 0.8438, 0.9375, 0.8125, 0.9375, 0.8125, 0.875, 0.8437, 0.375, 0.8438, 0.4375, 0.8125, 0.4375, 0.8125, 0.375, 0.8437, 0.8125, 0.8437, 0.875, 0.8125, 0.875, 0.8125, 0.8125, 0.8438, 0.3125, 0.8437, 0.375, 0.8125, 0.375, 0.8125, 0.3125, 0.8438, 0.75, 0.8437, 0.8125, 0.8125, 0.8125, 0.8125, 0.75, 0.8125, 0.9375, 0.7969, 1.0, 0.7812, 0.9375, 0.7969, 0.0, 0.8125, 0.0625, 0.7812, 0.0625, 0.8125, 0.4375, 0.8125, 0.5, 0.7812, 0.5, 0.7812, 0.4375, 0.8125, 0.875, 0.8125, 0.9375, 0.7812, 0.9375, 0.7812, 0.875, 0.8125, 0.375, 0.8125, 0.4375, 0.7812, 0.4375, 0.7812, 0.375, 0.8125, 0.8125, 0.8125, 0.875, 0.7812, 0.875, 0.7812, 0.8125, 0.8125, 0.3125, 0.8125, 0.375, 0.7812, 0.375, 0.7812, 0.3125, 0.8125, 0.75, 0.8125, 0.8125, 0.7812, 0.8125, 0.7812, 0.75, 0.8125, 0.25, 0.8125, 0.3125, 0.7812, 0.3125, 0.7812, 0.25, 0.8125, 0.6875, 0.8125, 0.75, 0.7812, 0.75, 0.7812, 0.6875, 0.8125, 0.1875, 0.8125, 0.25, 0.7812, 0.25, 0.7812, 0.1875, 0.8125, 0.625, 0.8125, 0.6875, 0.7812, 0.6875, 0.7812, 0.625, 0.8125, 0.125, 0.8125, 0.1875, 0.7812, 0.1875, 0.7812, 0.125, 0.8125, 0.5625, 0.8125, 0.625, 0.7812, 0.625, 0.7812, 0.5625, 0.8125, 0.0625, 0.8125, 0.125, 0.7812, 0.125, 0.7812, 0.0625, 0.8125, 0.5, 0.8125, 0.5625, 0.7812, 0.5625, 0.7812, 0.5, 0.7812, 0.6875, 0.7812, 0.75, 0.75, 0.75, 0.75, 0.6875, 0.7812, 0.1875, 0.7812, 0.25, 0.75, 0.25, 0.75, 0.1875, 0.7812, 0.625, 0.7812, 0.6875, 0.75, 0.6875, 0.75, 0.625, 0.7812, 0.125, 0.7812, 0.1875, 0.75, 0.1875, 0.75, 0.125, 0.7812, 0.5625, 0.7812, 0.625, 0.75, 0.625, 0.75, 0.5625, 0.7812, 0.0625, 0.7812, 0.125, 0.75, 0.125, 0.75, 0.0625, 0.7812, 0.5, 0.7812, 0.5625, 0.75, 0.5625, 0.75, 0.5, 0.7812, 0.9375, 0.7656, 1.0, 0.75, 0.9375, 0.7656, 0.0, 0.7812, 0.0625, 0.75, 0.0625, 0.7812, 0.4375, 0.7812, 0.5, 0.75, 0.5, 0.75, 0.4375, 0.7812, 0.875, 0.7812, 0.9375, 0.75, 0.9375, 0.75, 0.875, 0.7812, 0.375, 0.7812, 0.4375, 0.75, 0.4375, 0.75, 0.375, 0.7812, 0.8125, 0.7812, 0.875, 0.75, 0.875, 0.75, 0.8125, 0.7812, 0.3125, 0.7812, 0.375, 0.75, 0.375, 0.75, 0.3125, 0.7812, 0.75, 0.7812, 0.8125, 0.75, 0.8125, 0.75, 0.75, 0.7812, 0.25, 0.7812, 0.3125, 0.75, 0.3125, 0.75, 0.25])
me_x_1.materials.append(mat_lampbulb)
me_x_1.update()
me_x_2 = bpy.data.meshes.new('立方体')
me_x_2.from_pydata([(-0.5, -0.5, -0.5), (-0.5, -0.5, 0.5), (-0.5, 0.5, -0.5), (-0.5, 0.5, 0.5), (0.5, -0.5, -0.5), (0.5, -0.5, 0.5), (0.5, 0.5, -0.5), (0.5, 0.5, 0.5)], [], [(0, 1, 3, 2), (2, 3, 7, 6), (6, 7, 5, 4), (4, 5, 1, 0), (2, 6, 4, 0), (7, 3, 1, 5)])
_uv = me_x_2.uv_layers.new(name='UV贴图')
_uv.uv.foreach_set('vector', [0.375, 0.0, 0.625, 0.0, 0.625, 0.25, 0.375, 0.25, 0.375, 0.25, 0.625, 0.25, 0.625, 0.5, 0.375, 0.5, 0.375, 0.5, 0.625, 0.5, 0.625, 0.75, 0.375, 0.75, 0.375, 0.75, 0.625, 0.75, 0.625, 1.0, 0.375, 1.0, 0.125, 0.5, 0.375, 0.5, 0.375, 0.75, 0.125, 0.75, 0.625, 0.5, 0.875, 0.5, 0.875, 0.75, 0.625, 0.75])
me_x_2.materials.append(mat_wall_0)
me_x_2.update()
me_003 = bpy.data.meshes.new('立方体.003')
me_003.from_pydata([(-0.5, -0.5, -0.5), (-0.5, -0.5, 0.5), (-0.5, 0.5, -0.5), (-0.5, 0.5, 0.5), (0.5, -0.5, -0.5), (0.5, -0.5, 0.5), (0.5, 0.5, -0.5), (0.5, 0.5, 0.5)], [], [(0, 1, 3, 2), (2, 3, 7, 6), (6, 7, 5, 4), (4, 5, 1, 0), (2, 6, 4, 0), (7, 3, 1, 5)])
_uv = me_003.uv_layers.new(name='UV贴图')
_uv.uv.foreach_set('vector', [0.375, 0.0, 0.625, 0.0, 0.625, 0.25, 0.375, 0.25, 0.375, 0.25, 0.625, 0.25, 0.625, 0.5, 0.375, 0.5, 0.375, 0.5, 0.625, 0.5, 0.625, 0.75, 0.375, 0.75, 0.375, 0.75, 0.625, 0.75, 0.625, 1.0, 0.375, 1.0, 0.125, 0.5, 0.375, 0.5, 0.375, 0.75, 0.125, 0.75, 0.625, 0.5, 0.875, 0.5, 0.875, 0.75, 0.625, 0.75])
me_003.materials.append(mat_door)
me_003.update()
me_001_1 = bpy.data.meshes.new('立方体.001')
me_001_1.from_pydata([(-0.5, -0.5, -0.5), (-0.5, -0.5, 0.5), (-0.5, 0.5, -0.5), (-0.5, 0.5, 0.5), (0.5, -0.5, -0.5), (0.5, -0.5, 0.5), (0.5, 0.5, -0.5), (0.5, 0.5, 0.5)], [], [(0, 1, 3, 2), (2, 3, 7, 6), (6, 7, 5, 4), (4, 5, 1, 0), (2, 6, 4, 0), (7, 3, 1, 5)])
_uv = me_001_1.uv_layers.new(name='UV贴图')
_uv.uv.foreach_set('vector', [0.375, 0.0, 0.625, 0.0, 0.625, 0.25, 0.375, 0.25, 0.375, 0.25, 0.625, 0.25, 0.625, 0.5, 0.375, 0.5, 0.375, 0.5, 0.625, 0.5, 0.625, 0.75, 0.375, 0.75, 0.375, 0.75, 0.625, 0.75, 0.625, 1.0, 0.375, 1.0, 0.125, 0.5, 0.375, 0.5, 0.375, 0.75, 0.125, 0.75, 0.625, 0.5, 0.875, 0.5, 0.875, 0.75, 0.625, 0.75])
me_001_1.materials.append(mat_roof)
me_001_1.update()
me_002 = bpy.data.meshes.new('立方体.002')
me_002.from_pydata([(-0.5, -0.5, -0.5), (-0.5, -0.5, 0.5), (-0.5, 0.5, -0.5), (-0.5, 0.5, 0.5), (0.5, -0.5, -0.5), (0.5, -0.5, 0.5), (0.5, 0.5, -0.5), (0.5, 0.5, 0.5)], [], [(0, 1, 3, 2), (2, 3, 7, 6), (6, 7, 5, 4), (4, 5, 1, 0), (2, 6, 4, 0), (7, 3, 1, 5)])
_uv = me_002.uv_layers.new(name='UV贴图')
_uv.uv.foreach_set('vector', [0.375, 0.0, 0.625, 0.0, 0.625, 0.25, 0.375, 0.25, 0.375, 0.25, 0.625, 0.25, 0.625, 0.5, 0.375, 0.5, 0.375, 0.5, 0.625, 0.5, 0.625, 0.75, 0.375, 0.75, 0.375, 0.75, 0.625, 0.75, 0.625, 1.0, 0.375, 1.0, 0.125, 0.5, 0.375, 0.5, 0.375, 0.75, 0.125, 0.75, 0.625, 0.5, 0.875, 0.5, 0.875, 0.75, 0.625, 0.75])
me_002.materials.append(mat_window)
me_002.update()
me_004 = bpy.data.meshes.new('立方体.004')
me_004.from_pydata([(-0.5, -0.5, -0.5), (-0.5, -0.5, 0.5), (-0.5, 0.5, -0.5), (-0.5, 0.5, 0.5), (0.5, -0.5, -0.5), (0.5, -0.5, 0.5), (0.5, 0.5, -0.5), (0.5, 0.5, 0.5)], [], [(0, 1, 3, 2), (2, 3, 7, 6), (6, 7, 5, 4), (4, 5, 1, 0), (2, 6, 4, 0), (7, 3, 1, 5)])
_uv = me_004.uv_layers.new(name='UV贴图')
_uv.uv.foreach_set('vector', [0.375, 0.0, 0.625, 0.0, 0.625, 0.25, 0.375, 0.25, 0.375, 0.25, 0.625, 0.25, 0.625, 0.5, 0.375, 0.5, 0.375, 0.5, 0.625, 0.5, 0.625, 0.75, 0.375, 0.75, 0.375, 0.75, 0.625, 0.75, 0.625, 1.0, 0.375, 1.0, 0.125, 0.5, 0.375, 0.5, 0.375, 0.75, 0.125, 0.75, 0.625, 0.5, 0.875, 0.5, 0.875, 0.75, 0.625, 0.75])
me_004.materials.append(mat_wall_1)
me_004.update()
me_007 = bpy.data.meshes.new('立方体.007')
me_007.from_pydata([(-0.5, -0.5, -0.5), (-0.5, -0.5, 0.5), (-0.5, 0.5, -0.5), (-0.5, 0.5, 0.5), (0.5, -0.5, -0.5), (0.5, -0.5, 0.5), (0.5, 0.5, -0.5), (0.5, 0.5, 0.5)], [], [(0, 1, 3, 2), (2, 3, 7, 6), (6, 7, 5, 4), (4, 5, 1, 0), (2, 6, 4, 0), (7, 3, 1, 5)])
_uv = me_007.uv_layers.new(name='UV贴图')
_uv.uv.foreach_set('vector', [0.375, 0.0, 0.625, 0.0, 0.625, 0.25, 0.375, 0.25, 0.375, 0.25, 0.625, 0.25, 0.625, 0.5, 0.375, 0.5, 0.375, 0.5, 0.625, 0.5, 0.625, 0.75, 0.375, 0.75, 0.375, 0.75, 0.625, 0.75, 0.625, 1.0, 0.375, 1.0, 0.125, 0.5, 0.375, 0.5, 0.375, 0.75, 0.125, 0.75, 0.625, 0.5, 0.875, 0.5, 0.875, 0.75, 0.625, 0.75])
me_007.materials.append(mat_door)
me_007.update()
me_005 = bpy.data.meshes.new('立方体.005')
me_005.from_pydata([(-0.5, -0.5, -0.5), (-0.5, -0.5, 0.5), (-0.5, 0.5, -0.5), (-0.5, 0.5, 0.5), (0.5, -0.5, -0.5), (0.5, -0.5, 0.5), (0.5, 0.5, -0.5), (0.5, 0.5, 0.5)], [], [(0, 1, 3, 2), (2, 3, 7, 6), (6, 7, 5, 4), (4, 5, 1, 0), (2, 6, 4, 0), (7, 3, 1, 5)])
_uv = me_005.uv_layers.new(name='UV贴图')
_uv.uv.foreach_set('vector', [0.375, 0.0, 0.625, 0.0, 0.625, 0.25, 0.375, 0.25, 0.375, 0.25, 0.625, 0.25, 0.625, 0.5, 0.375, 0.5, 0.375, 0.5, 0.625, 0.5, 0.625, 0.75, 0.375, 0.75, 0.375, 0.75, 0.625, 0.75, 0.625, 1.0, 0.375, 1.0, 0.125, 0.5, 0.375, 0.5, 0.375, 0.75, 0.125, 0.75, 0.625, 0.5, 0.875, 0.5, 0.875, 0.75, 0.625, 0.75])
me_005.materials.append(mat_roof)
me_005.update()
me_006 = bpy.data.meshes.new('立方体.006')
me_006.from_pydata([(-0.5, -0.5, -0.5), (-0.5, -0.5, 0.5), (-0.5, 0.5, -0.5), (-0.5, 0.5, 0.5), (0.5, -0.5, -0.5), (0.5, -0.5, 0.5), (0.5, 0.5, -0.5), (0.5, 0.5, 0.5)], [], [(0, 1, 3, 2), (2, 3, 7, 6), (6, 7, 5, 4), (4, 5, 1, 0), (2, 6, 4, 0), (7, 3, 1, 5)])
_uv = me_006.uv_layers.new(name='UV贴图')
_uv.uv.foreach_set('vector', [0.375, 0.0, 0.625, 0.0, 0.625, 0.25, 0.375, 0.25, 0.375, 0.25, 0.625, 0.25, 0.625, 0.5, 0.375, 0.5, 0.375, 0.5, 0.625, 0.5, 0.625, 0.75, 0.375, 0.75, 0.375, 0.75, 0.625, 0.75, 0.625, 1.0, 0.375, 1.0, 0.125, 0.5, 0.375, 0.5, 0.375, 0.75, 0.125, 0.75, 0.625, 0.5, 0.875, 0.5, 0.875, 0.75, 0.625, 0.75])
me_006.materials.append(mat_window)
me_006.update()
me_008 = bpy.data.meshes.new('立方体.008')
me_008.from_pydata([(-0.5, -0.5, -0.5), (-0.5, -0.5, 0.5), (-0.5, 0.5, -0.5), (-0.5, 0.5, 0.5), (0.5, -0.5, -0.5), (0.5, -0.5, 0.5), (0.5, 0.5, -0.5), (0.5, 0.5, 0.5)], [], [(0, 1, 3, 2), (2, 3, 7, 6), (6, 7, 5, 4), (4, 5, 1, 0), (2, 6, 4, 0), (7, 3, 1, 5)])
_uv = me_008.uv_layers.new(name='UV贴图')
_uv.uv.foreach_set('vector', [0.375, 0.0, 0.625, 0.0, 0.625, 0.25, 0.375, 0.25, 0.375, 0.25, 0.625, 0.25, 0.625, 0.5, 0.375, 0.5, 0.375, 0.5, 0.625, 0.5, 0.625, 0.75, 0.375, 0.75, 0.375, 0.75, 0.625, 0.75, 0.625, 1.0, 0.375, 1.0, 0.125, 0.5, 0.375, 0.5, 0.375, 0.75, 0.125, 0.75, 0.625, 0.5, 0.875, 0.5, 0.875, 0.75, 0.625, 0.75])
me_008.materials.append(mat_wall_2)
me_008.update()
me_011 = bpy.data.meshes.new('立方体.011')
me_011.from_pydata([(-0.5, -0.5, -0.5), (-0.5, -0.5, 0.5), (-0.5, 0.5, -0.5), (-0.5, 0.5, 0.5), (0.5, -0.5, -0.5), (0.5, -0.5, 0.5), (0.5, 0.5, -0.5), (0.5, 0.5, 0.5)], [], [(0, 1, 3, 2), (2, 3, 7, 6), (6, 7, 5, 4), (4, 5, 1, 0), (2, 6, 4, 0), (7, 3, 1, 5)])
_uv = me_011.uv_layers.new(name='UV贴图')
_uv.uv.foreach_set('vector', [0.375, 0.0, 0.625, 0.0, 0.625, 0.25, 0.375, 0.25, 0.375, 0.25, 0.625, 0.25, 0.625, 0.5, 0.375, 0.5, 0.375, 0.5, 0.625, 0.5, 0.625, 0.75, 0.375, 0.75, 0.375, 0.75, 0.625, 0.75, 0.625, 1.0, 0.375, 1.0, 0.125, 0.5, 0.375, 0.5, 0.375, 0.75, 0.125, 0.75, 0.625, 0.5, 0.875, 0.5, 0.875, 0.75, 0.625, 0.75])
me_011.materials.append(mat_door)
me_011.update()
me_009 = bpy.data.meshes.new('立方体.009')
me_009.from_pydata([(-0.5, -0.5, -0.5), (-0.5, -0.5, 0.5), (-0.5, 0.5, -0.5), (-0.5, 0.5, 0.5), (0.5, -0.5, -0.5), (0.5, -0.5, 0.5), (0.5, 0.5, -0.5), (0.5, 0.5, 0.5)], [], [(0, 1, 3, 2), (2, 3, 7, 6), (6, 7, 5, 4), (4, 5, 1, 0), (2, 6, 4, 0), (7, 3, 1, 5)])
_uv = me_009.uv_layers.new(name='UV贴图')
_uv.uv.foreach_set('vector', [0.375, 0.0, 0.625, 0.0, 0.625, 0.25, 0.375, 0.25, 0.375, 0.25, 0.625, 0.25, 0.625, 0.5, 0.375, 0.5, 0.375, 0.5, 0.625, 0.5, 0.625, 0.75, 0.375, 0.75, 0.375, 0.75, 0.625, 0.75, 0.625, 1.0, 0.375, 1.0, 0.125, 0.5, 0.375, 0.5, 0.375, 0.75, 0.125, 0.75, 0.625, 0.5, 0.875, 0.5, 0.875, 0.75, 0.625, 0.75])
me_009.materials.append(mat_roof)
me_009.update()
me_010 = bpy.data.meshes.new('立方体.010')
me_010.from_pydata([(-0.5, -0.5, -0.5), (-0.5, -0.5, 0.5), (-0.5, 0.5, -0.5), (-0.5, 0.5, 0.5), (0.5, -0.5, -0.5), (0.5, -0.5, 0.5), (0.5, 0.5, -0.5), (0.5, 0.5, 0.5)], [], [(0, 1, 3, 2), (2, 3, 7, 6), (6, 7, 5, 4), (4, 5, 1, 0), (2, 6, 4, 0), (7, 3, 1, 5)])
_uv = me_010.uv_layers.new(name='UV贴图')
_uv.uv.foreach_set('vector', [0.375, 0.0, 0.625, 0.0, 0.625, 0.25, 0.375, 0.25, 0.375, 0.25, 0.625, 0.25, 0.625, 0.5, 0.375, 0.5, 0.375, 0.5, 0.625, 0.5, 0.625, 0.75, 0.375, 0.75, 0.375, 0.75, 0.625, 0.75, 0.625, 1.0, 0.375, 1.0, 0.125, 0.5, 0.375, 0.5, 0.375, 0.75, 0.125, 0.75, 0.625, 0.5, 0.875, 0.5, 0.875, 0.75, 0.625, 0.75])
me_010.materials.append(mat_window)
me_010.update()
me_012 = bpy.data.meshes.new('立方体.012')
me_012.from_pydata([(-0.5, -0.5, -0.5), (-0.5, -0.5, 0.5), (-0.5, 0.5, -0.5), (-0.5, 0.5, 0.5), (0.5, -0.5, -0.5), (0.5, -0.5, 0.5), (0.5, 0.5, -0.5), (0.5, 0.5, 0.5)], [], [(0, 1, 3, 2), (2, 3, 7, 6), (6, 7, 5, 4), (4, 5, 1, 0), (2, 6, 4, 0), (7, 3, 1, 5)])
_uv = me_012.uv_layers.new(name='UV贴图')
_uv.uv.foreach_set('vector', [0.375, 0.0, 0.625, 0.0, 0.625, 0.25, 0.375, 0.25, 0.375, 0.25, 0.625, 0.25, 0.625, 0.5, 0.375, 0.5, 0.375, 0.5, 0.625, 0.5, 0.625, 0.75, 0.375, 0.75, 0.375, 0.75, 0.625, 0.75, 0.625, 1.0, 0.375, 1.0, 0.125, 0.5, 0.375, 0.5, 0.375, 0.75, 0.125, 0.75, 0.625, 0.5, 0.875, 0.5, 0.875, 0.75, 0.625, 0.75])
me_012.materials.append(mat_wall_3)
me_012.update()
me_015 = bpy.data.meshes.new('立方体.015')
me_015.from_pydata([(-0.5, -0.5, -0.5), (-0.5, -0.5, 0.5), (-0.5, 0.5, -0.5), (-0.5, 0.5, 0.5), (0.5, -0.5, -0.5), (0.5, -0.5, 0.5), (0.5, 0.5, -0.5), (0.5, 0.5, 0.5)], [], [(0, 1, 3, 2), (2, 3, 7, 6), (6, 7, 5, 4), (4, 5, 1, 0), (2, 6, 4, 0), (7, 3, 1, 5)])
_uv = me_015.uv_layers.new(name='UV贴图')
_uv.uv.foreach_set('vector', [0.375, 0.0, 0.625, 0.0, 0.625, 0.25, 0.375, 0.25, 0.375, 0.25, 0.625, 0.25, 0.625, 0.5, 0.375, 0.5, 0.375, 0.5, 0.625, 0.5, 0.625, 0.75, 0.375, 0.75, 0.375, 0.75, 0.625, 0.75, 0.625, 1.0, 0.375, 1.0, 0.125, 0.5, 0.375, 0.5, 0.375, 0.75, 0.125, 0.75, 0.625, 0.5, 0.875, 0.5, 0.875, 0.75, 0.625, 0.75])
me_015.materials.append(mat_door)
me_015.update()
me_013 = bpy.data.meshes.new('立方体.013')
me_013.from_pydata([(-0.5, -0.5, -0.5), (-0.5, -0.5, 0.5), (-0.5, 0.5, -0.5), (-0.5, 0.5, 0.5), (0.5, -0.5, -0.5), (0.5, -0.5, 0.5), (0.5, 0.5, -0.5), (0.5, 0.5, 0.5)], [], [(0, 1, 3, 2), (2, 3, 7, 6), (6, 7, 5, 4), (4, 5, 1, 0), (2, 6, 4, 0), (7, 3, 1, 5)])
_uv = me_013.uv_layers.new(name='UV贴图')
_uv.uv.foreach_set('vector', [0.375, 0.0, 0.625, 0.0, 0.625, 0.25, 0.375, 0.25, 0.375, 0.25, 0.625, 0.25, 0.625, 0.5, 0.375, 0.5, 0.375, 0.5, 0.625, 0.5, 0.625, 0.75, 0.375, 0.75, 0.375, 0.75, 0.625, 0.75, 0.625, 1.0, 0.375, 1.0, 0.125, 0.5, 0.375, 0.5, 0.375, 0.75, 0.125, 0.75, 0.625, 0.5, 0.875, 0.5, 0.875, 0.75, 0.625, 0.75])
me_013.materials.append(mat_roof)
me_013.update()
me_014 = bpy.data.meshes.new('立方体.014')
me_014.from_pydata([(-0.5, -0.5, -0.5), (-0.5, -0.5, 0.5), (-0.5, 0.5, -0.5), (-0.5, 0.5, 0.5), (0.5, -0.5, -0.5), (0.5, -0.5, 0.5), (0.5, 0.5, -0.5), (0.5, 0.5, 0.5)], [], [(0, 1, 3, 2), (2, 3, 7, 6), (6, 7, 5, 4), (4, 5, 1, 0), (2, 6, 4, 0), (7, 3, 1, 5)])
_uv = me_014.uv_layers.new(name='UV贴图')
_uv.uv.foreach_set('vector', [0.375, 0.0, 0.625, 0.0, 0.625, 0.25, 0.375, 0.25, 0.375, 0.25, 0.625, 0.25, 0.625, 0.5, 0.375, 0.5, 0.375, 0.5, 0.625, 0.5, 0.625, 0.75, 0.375, 0.75, 0.375, 0.75, 0.625, 0.75, 0.625, 1.0, 0.375, 1.0, 0.125, 0.5, 0.375, 0.5, 0.375, 0.75, 0.125, 0.75, 0.625, 0.5, 0.875, 0.5, 0.875, 0.75, 0.625, 0.75])
me_014.materials.append(mat_window)
me_014.update()
me_016 = bpy.data.meshes.new('立方体.016')
me_016.from_pydata([(-0.5, -0.5, -0.5), (-0.5, -0.5, 0.5), (-0.5, 0.5, -0.5), (-0.5, 0.5, 0.5), (0.5, -0.5, -0.5), (0.5, -0.5, 0.5), (0.5, 0.5, -0.5), (0.5, 0.5, 0.5)], [], [(0, 1, 3, 2), (2, 3, 7, 6), (6, 7, 5, 4), (4, 5, 1, 0), (2, 6, 4, 0), (7, 3, 1, 5)])
_uv = me_016.uv_layers.new(name='UV贴图')
_uv.uv.foreach_set('vector', [0.375, 0.0, 0.625, 0.0, 0.625, 0.25, 0.375, 0.25, 0.375, 0.25, 0.625, 0.25, 0.625, 0.5, 0.375, 0.5, 0.375, 0.5, 0.625, 0.5, 0.625, 0.75, 0.375, 0.75, 0.375, 0.75, 0.625, 0.75, 0.625, 1.0, 0.375, 1.0, 0.125, 0.5, 0.375, 0.5, 0.375, 0.75, 0.125, 0.75, 0.625, 0.5, 0.875, 0.5, 0.875, 0.75, 0.625, 0.75])
me_016.materials.append(mat_wall_4)
me_016.update()
me_019 = bpy.data.meshes.new('立方体.019')
me_019.from_pydata([(-0.5, -0.5, -0.5), (-0.5, -0.5, 0.5), (-0.5, 0.5, -0.5), (-0.5, 0.5, 0.5), (0.5, -0.5, -0.5), (0.5, -0.5, 0.5), (0.5, 0.5, -0.5), (0.5, 0.5, 0.5)], [], [(0, 1, 3, 2), (2, 3, 7, 6), (6, 7, 5, 4), (4, 5, 1, 0), (2, 6, 4, 0), (7, 3, 1, 5)])
_uv = me_019.uv_layers.new(name='UV贴图')
_uv.uv.foreach_set('vector', [0.375, 0.0, 0.625, 0.0, 0.625, 0.25, 0.375, 0.25, 0.375, 0.25, 0.625, 0.25, 0.625, 0.5, 0.375, 0.5, 0.375, 0.5, 0.625, 0.5, 0.625, 0.75, 0.375, 0.75, 0.375, 0.75, 0.625, 0.75, 0.625, 1.0, 0.375, 1.0, 0.125, 0.5, 0.375, 0.5, 0.375, 0.75, 0.125, 0.75, 0.625, 0.5, 0.875, 0.5, 0.875, 0.75, 0.625, 0.75])
me_019.materials.append(mat_door)
me_019.update()
me_017 = bpy.data.meshes.new('立方体.017')
me_017.from_pydata([(-0.5, -0.5, -0.5), (-0.5, -0.5, 0.5), (-0.5, 0.5, -0.5), (-0.5, 0.5, 0.5), (0.5, -0.5, -0.5), (0.5, -0.5, 0.5), (0.5, 0.5, -0.5), (0.5, 0.5, 0.5)], [], [(0, 1, 3, 2), (2, 3, 7, 6), (6, 7, 5, 4), (4, 5, 1, 0), (2, 6, 4, 0), (7, 3, 1, 5)])
_uv = me_017.uv_layers.new(name='UV贴图')
_uv.uv.foreach_set('vector', [0.375, 0.0, 0.625, 0.0, 0.625, 0.25, 0.375, 0.25, 0.375, 0.25, 0.625, 0.25, 0.625, 0.5, 0.375, 0.5, 0.375, 0.5, 0.625, 0.5, 0.625, 0.75, 0.375, 0.75, 0.375, 0.75, 0.625, 0.75, 0.625, 1.0, 0.375, 1.0, 0.125, 0.5, 0.375, 0.5, 0.375, 0.75, 0.125, 0.75, 0.625, 0.5, 0.875, 0.5, 0.875, 0.75, 0.625, 0.75])
me_017.materials.append(mat_roof)
me_017.update()
me_018 = bpy.data.meshes.new('立方体.018')
me_018.from_pydata([(-0.5, -0.5, -0.5), (-0.5, -0.5, 0.5), (-0.5, 0.5, -0.5), (-0.5, 0.5, 0.5), (0.5, -0.5, -0.5), (0.5, -0.5, 0.5), (0.5, 0.5, -0.5), (0.5, 0.5, 0.5)], [], [(0, 1, 3, 2), (2, 3, 7, 6), (6, 7, 5, 4), (4, 5, 1, 0), (2, 6, 4, 0), (7, 3, 1, 5)])
_uv = me_018.uv_layers.new(name='UV贴图')
_uv.uv.foreach_set('vector', [0.375, 0.0, 0.625, 0.0, 0.625, 0.25, 0.375, 0.25, 0.375, 0.25, 0.625, 0.25, 0.625, 0.5, 0.375, 0.5, 0.375, 0.5, 0.625, 0.5, 0.625, 0.75, 0.375, 0.75, 0.375, 0.75, 0.625, 0.75, 0.625, 1.0, 0.375, 1.0, 0.125, 0.5, 0.375, 0.5, 0.375, 0.75, 0.125, 0.75, 0.625, 0.5, 0.875, 0.5, 0.875, 0.75, 0.625, 0.75])
me_018.materials.append(mat_window)
me_018.update()

# ---- curves / text
cu_x = bpy.data.curves.new('贝塞尔曲线', 'CURVE')
cu_x.dimensions = '3D'
_sp = cu_x.splines.new('BEZIER'); _sp.bezier_points.add(1)
_sp.bezier_points.foreach_set('co', [-1.0, -24.0, 0.01, 1.0, 24.0, 0.01])
_sp.bezier_points.foreach_set('handle_left', [-1.5, -0.5, 9.313e-10, 0.0, 0.0, 0.0])
_sp.bezier_points.foreach_set('handle_right', [-0.4787, -48.5, 0.02043, 2.0, 48.0, 0.02])
for _p, _l, _r in zip(_sp.bezier_points, ['ALIGNED', 'ALIGNED'], ['ALIGNED', 'ALIGNED']): _p.handle_left_type = _l; _p.handle_right_type = _r
_sp.order_u = 0
_sp.order_v = 0
cu_x.materials.append(mat_road)
cu_x.use_path = True
cu_x.bevel_resolution = 0
cu_x.bevel_depth = 1.8
cu_x.fill_mode = 'FULL'
cu_001 = bpy.data.curves.new('贝塞尔曲线.001', 'CURVE')
cu_001.dimensions = '3D'
_sp = cu_001.splines.new('BEZIER'); _sp.bezier_points.add(1)
_sp.bezier_points.foreach_set('co', [-24.0, 0.0, 0.01, 24.0, 0.0, 0.01])
_sp.bezier_points.foreach_set('handle_left', [-1.5, -0.5, 9.313e-10, 0.0, 0.0, -9.313e-10])
_sp.bezier_points.foreach_set('handle_right', [-47.5, 0.5222, 0.02044, 46.0, 0.0, 0.01917])
for _p, _l, _r in zip(_sp.bezier_points, ['ALIGNED', 'ALIGNED'], ['ALIGNED', 'ALIGNED']): _p.handle_left_type = _l; _p.handle_right_type = _r
_sp.order_u = 0
_sp.order_v = 0
cu_001.materials.append(mat_road)
cu_001.use_path = True
cu_001.bevel_resolution = 0
cu_001.bevel_depth = 1.5
cu_001.fill_mode = 'FULL'
cu_002 = bpy.data.curves.new('贝塞尔曲线.002', 'CURVE')
cu_002.dimensions = '3D'
_sp = cu_002.splines.new('BEZIER'); _sp.bezier_points.add(1)
_sp.bezier_points.foreach_set('co', [1.0, -24.0, 0.03, 1.0, 24.0, 0.03])
_sp.bezier_points.foreach_set('handle_left', [-1.5, -0.5, -1.863e-09, 0.0, 0.0, 0.0])
_sp.bezier_points.foreach_set('handle_right', [3.577, -48.22, 0.06092, 2.0, 48.0, 0.06])
for _p, _l, _r in zip(_sp.bezier_points, ['ALIGNED', 'ALIGNED'], ['ALIGNED', 'ALIGNED']): _p.handle_left_type = _l; _p.handle_right_type = _r
_sp.order_u = 0
_sp.order_v = 0
cu_002.materials.append(mat_sidewalk)
cu_002.use_path = True
cu_002.bevel_resolution = 0
cu_002.bevel_depth = 0.25
cu_002.fill_mode = 'FULL'
cu_003 = bpy.data.curves.new('贝塞尔曲线.003', 'CURVE')
cu_003.dimensions = '3D'
_sp = cu_003.splines.new('BEZIER'); _sp.bezier_points.add(1)
_sp.bezier_points.foreach_set('co', [1.5, -24.0, 0.03, 1.5, 24.0, 0.03])
_sp.bezier_points.foreach_set('handle_left', [-1.5, -0.5, -3.725e-09, -4.768e-07, 0.0, -3.725e-09])
_sp.bezier_points.foreach_set('handle_right', [4.593, -48.23, 0.06093, 2.997, 47.96, 0.05995])
for _p, _l, _r in zip(_sp.bezier_points, ['ALIGNED', 'ALIGNED'], ['ALIGNED', 'ALIGNED']): _p.handle_left_type = _l; _p.handle_right_type = _r
_sp.order_u = 0
_sp.order_v = 0
cu_003.use_path = True
cu_003.bevel_depth = 0.02
cu_003.fill_mode = 'FULL'

# ---- objects
ob_module_a = bpy.data.objects.new('Module_A', None)
ob_module_b = bpy.data.objects.new('Module_B', None)
ob_module_c = bpy.data.objects.new('Module_C', None)
ob_module_d = bpy.data.objects.new('Module_D', None)
ob_module_e = bpy.data.objects.new('Module_E', None)
ob_ground = bpy.data.objects.new('Ground', me_020)
ob_road_vertical = bpy.data.objects.new('Road_Vertical', cu_x)
ob_road_horizontal = bpy.data.objects.new('Road_Horizontal', cu_001)
ob_sidewalk_v = bpy.data.objects.new('Sidewalk_V', cu_002)
ob_inst_0 = bpy.data.objects.new('Inst_0', None)
ob_inst_1 = bpy.data.objects.new('Inst_1', None)
ob_inst_2 = bpy.data.objects.new('Inst_2', None)
ob_inst_3 = bpy.data.objects.new('Inst_3', None)
ob_inst_4 = bpy.data.objects.new('Inst_4', None)
ob_inst_5 = bpy.data.objects.new('Inst_5', None)
ob_inst_6 = bpy.data.objects.new('Inst_6', None)
ob_inst_7 = bpy.data.objects.new('Inst_7', None)
ob_inst_8 = bpy.data.objects.new('Inst_8', None)
ob_inst_9 = bpy.data.objects.new('Inst_9', None)
ob_inst_10 = bpy.data.objects.new('Inst_10', None)
ob_inst_11 = bpy.data.objects.new('Inst_11', None)
ob_inst_12 = bpy.data.objects.new('Inst_12', None)
ob_inst_13 = bpy.data.objects.new('Inst_13', None)
ob_inst_14 = bpy.data.objects.new('Inst_14', None)
ob_inst_15 = bpy.data.objects.new('Inst_15', None)
ob_inst_16 = bpy.data.objects.new('Inst_16', None)
ob_inst_17 = bpy.data.objects.new('Inst_17', None)
ob_inst_18 = bpy.data.objects.new('Inst_18', None)
ob_inst_19 = bpy.data.objects.new('Inst_19', None)
ob_inst_20 = bpy.data.objects.new('Inst_20', None)
ob_inst_21 = bpy.data.objects.new('Inst_21', None)
ob_inst_22 = bpy.data.objects.new('Inst_22', None)
ob_inst_23 = bpy.data.objects.new('Inst_23', None)
ob_inst_24 = bpy.data.objects.new('Inst_24', None)
ob_inst_25 = bpy.data.objects.new('Inst_25', None)
ob_inst_26 = bpy.data.objects.new('Inst_26', None)
ob_inst_27 = bpy.data.objects.new('Inst_27', None)
ob_inst_28 = bpy.data.objects.new('Inst_28', None)
ob_inst_29 = bpy.data.objects.new('Inst_29', None)
ob_inst_30 = bpy.data.objects.new('Inst_30', None)
ob_inst_31 = bpy.data.objects.new('Inst_31', None)
ob_inst_32 = bpy.data.objects.new('Inst_32', None)
ob_inst_33 = bpy.data.objects.new('Inst_33', None)
ob_inst_34 = bpy.data.objects.new('Inst_34', None)
ob_inst_35 = bpy.data.objects.new('Inst_35', None)
ob_treeref_crown = bpy.data.objects.new('TreeRef_crown', me_x)
ob_lamppost_pole = bpy.data.objects.new('LampPost_pole', me_001)
ob_lamppost_bulb = bpy.data.objects.new('LampPost_bulb', me_x_1)
ob_lamppath = bpy.data.objects.new('LampPath', cu_003)
ob_sun = bpy.data.objects.new('Sun', light_sun)
ob_x = bpy.data.objects.new('摄像机', cam_x)
ob_module_a_body_001 = bpy.data.objects.new('Module_A_body.001', me_x_2)
ob_module_a_door_001 = bpy.data.objects.new('Module_A_door.001', me_003)
ob_module_a_roof_001 = bpy.data.objects.new('Module_A_roof.001', me_001_1)
ob_module_a_window_001 = bpy.data.objects.new('Module_A_window.001', me_002)
ob_module_b_body_001 = bpy.data.objects.new('Module_B_body.001', me_004)
ob_module_b_door_001 = bpy.data.objects.new('Module_B_door.001', me_007)
ob_module_b_roof_001 = bpy.data.objects.new('Module_B_roof.001', me_005)
ob_module_b_window_001 = bpy.data.objects.new('Module_B_window.001', me_006)
ob_module_c_body_001 = bpy.data.objects.new('Module_C_body.001', me_008)
ob_module_c_door_001 = bpy.data.objects.new('Module_C_door.001', me_011)
ob_module_c_roof_001 = bpy.data.objects.new('Module_C_roof.001', me_009)
ob_module_c_window_001 = bpy.data.objects.new('Module_C_window.001', me_010)
ob_module_d_body_001 = bpy.data.objects.new('Module_D_body.001', me_012)
ob_module_d_door_001 = bpy.data.objects.new('Module_D_door.001', me_015)
ob_module_d_roof_001 = bpy.data.objects.new('Module_D_roof.001', me_013)
ob_module_d_window_001 = bpy.data.objects.new('Module_D_window.001', me_014)
ob_module_e_body_001 = bpy.data.objects.new('Module_E_body.001', me_016)
ob_module_e_door_001 = bpy.data.objects.new('Module_E_door.001', me_019)
ob_module_e_roof_001 = bpy.data.objects.new('Module_E_roof.001', me_017)
ob_module_e_window_001 = bpy.data.objects.new('Module_E_window.001', me_018)

# ---- transforms, parenting, visibility, modifiers, constraints
ob_module_a.location = (0.0, 0.0, 0.0)
ob_module_b.location = (0.0, 0.0, 0.0)
ob_module_c.location = (0.0, 0.0, 0.0)
ob_module_d.location = (0.0, 0.0, 0.0)
ob_module_e.location = (0.0, 0.0, 0.0)
ob_ground.location = (0.0, 0.0, -0.1)
ob_ground.scale = (24.0, 24.0, 0.2)
_m = ob_ground.modifiers.new('Trees', 'PARTICLE_SYSTEM')
ob_road_vertical.location = (0.0, -24.0, 0.01)
ob_road_horizontal.location = (-24.0, 0.0, 0.01)
ob_sidewalk_v.location = (0.0, -24.0, 0.03)
ob_inst_0.location = (-7.5, 5.0, 0.0)
ob_inst_0.rotation_euler = (0.0, 0.0, 0.02)
ob_inst_0.instance_type = 'COLLECTION'
ob_inst_1.location = (-6.0, 5.5, 0.0)
ob_inst_1.rotation_euler = (0.0, 0.0, -0.02)
ob_inst_1.instance_type = 'COLLECTION'
ob_inst_2.location = (-4.5, 5.0, 0.0)
ob_inst_2.rotation_euler = (0.0, 0.0, 0.01)
ob_inst_2.instance_type = 'COLLECTION'
ob_inst_3.location = (-7.5, 7.0, 0.0)
ob_inst_3.rotation_euler = (0.0, 0.0, -0.03)
ob_inst_3.instance_type = 'COLLECTION'
ob_inst_4.location = (-6.0, 7.5, 0.0)
ob_inst_4.instance_type = 'COLLECTION'
ob_inst_5.location = (-4.5, 7.0, 0.0)
ob_inst_5.rotation_euler = (0.0, 0.0, 0.04)
ob_inst_5.instance_type = 'COLLECTION'
ob_inst_6.location = (-7.5, 9.0, 0.0)
ob_inst_6.rotation_euler = (0.0, 0.0, -0.01)
ob_inst_6.instance_type = 'COLLECTION'
ob_inst_7.location = (-5.5, 9.5, 0.0)
ob_inst_7.rotation_euler = (0.0, 0.0, 0.02)
ob_inst_7.instance_type = 'COLLECTION'
ob_inst_8.location = (-4.0, 9.0, 0.0)
ob_inst_8.instance_type = 'COLLECTION'
ob_inst_9.location = (4.5, 5.0, 0.0)
ob_inst_9.rotation_euler = (0.0, 0.0, -0.02)
ob_inst_9.instance_type = 'COLLECTION'
ob_inst_10.location = (6.0, 5.5, 0.0)
ob_inst_10.rotation_euler = (0.0, 0.0, 0.01)
ob_inst_10.instance_type = 'COLLECTION'
ob_inst_11.location = (7.5, 5.0, 0.0)
ob_inst_11.rotation_euler = (0.0, 0.0, 0.03)
ob_inst_11.instance_type = 'COLLECTION'
ob_inst_12.location = (4.5, 7.0, 0.0)
ob_inst_12.rotation_euler = (0.0, 0.0, -0.01)
ob_inst_12.instance_type = 'COLLECTION'
ob_inst_13.location = (6.5, 7.5, 0.0)
ob_inst_13.instance_type = 'COLLECTION'
ob_inst_14.location = (7.5, 7.0, 0.0)
ob_inst_14.rotation_euler = (0.0, 0.0, -0.03)
ob_inst_14.instance_type = 'COLLECTION'
ob_inst_15.location = (5.0, 9.0, 0.0)
ob_inst_15.rotation_euler = (0.0, 0.0, 0.02)
ob_inst_15.instance_type = 'COLLECTION'
ob_inst_16.location = (7.0, 9.0, 0.0)
ob_inst_16.rotation_euler = (0.0, 0.0, 0.01)
ob_inst_16.instance_type = 'COLLECTION'
ob_inst_17.location = (5.5, 9.5, 0.0)
ob_inst_17.rotation_euler = (0.0, 0.0, -0.02)
ob_inst_17.instance_type = 'COLLECTION'
ob_inst_18.location = (-7.5, -5.0, 0.0)
ob_inst_18.rotation_euler = (0.0, 0.0, 0.01)
ob_inst_18.instance_type = 'COLLECTION'
ob_inst_19.location = (-6.0, -5.5, 0.0)
ob_inst_19.rotation_euler = (0.0, 0.0, -0.03)
ob_inst_19.instance_type = 'COLLECTION'
ob_inst_20.location = (-4.5, -5.0, 0.0)
ob_inst_20.rotation_euler = (0.0, 0.0, 0.02)
ob_inst_20.instance_type = 'COLLECTION'
ob_inst_21.location = (-7.5, -7.0, 0.0)
ob_inst_21.instance_type = 'COLLECTION'
ob_inst_22.location = (-6.0, -7.5, 0.0)
ob_inst_22.rotation_euler = (0.0, 0.0, -0.01)
ob_inst_22.instance_type = 'COLLECTION'
ob_inst_23.location = (-4.5, -7.0, 0.0)
ob_inst_23.rotation_euler = (0.0, 0.0, 0.03)
ob_inst_23.instance_type = 'COLLECTION'
ob_inst_24.location = (-7.5, -9.0, 0.0)
ob_inst_24.rotation_euler = (0.0, 0.0, 0.04)
ob_inst_24.instance_type = 'COLLECTION'
ob_inst_25.location = (-5.5, -9.0, 0.0)
ob_inst_25.rotation_euler = (0.0, 0.0, -0.02)
ob_inst_25.instance_type = 'COLLECTION'
ob_inst_26.location = (-4.0, -9.5, 0.0)
ob_inst_26.rotation_euler = (0.0, 0.0, 0.01)
ob_inst_26.instance_type = 'COLLECTION'
ob_inst_27.location = (4.5, -5.0, 0.0)
ob_inst_27.rotation_euler = (0.0, 0.0, 0.03)
ob_inst_27.instance_type = 'COLLECTION'
ob_inst_28.location = (6.0, -5.5, 0.0)
ob_inst_28.rotation_euler = (0.0, 0.0, -0.02)
ob_inst_28.instance_type = 'COLLECTION'
ob_inst_29.location = (7.5, -5.0, 0.0)
ob_inst_29.rotation_euler = (0.0, 0.0, 0.01)
ob_inst_29.instance_type = 'COLLECTION'
ob_inst_30.location = (4.5, -7.0, 0.0)
ob_inst_30.rotation_euler = (0.0, 0.0, -0.01)
ob_inst_30.instance_type = 'COLLECTION'
ob_inst_31.location = (6.5, -7.5, 0.0)
ob_inst_31.instance_type = 'COLLECTION'
ob_inst_32.location = (7.5, -7.0, 0.0)
ob_inst_32.rotation_euler = (0.0, 0.0, 0.03)
ob_inst_32.instance_type = 'COLLECTION'
ob_inst_33.location = (5.0, -9.0, 0.0)
ob_inst_33.rotation_euler = (0.0, 0.0, -0.04)
ob_inst_33.instance_type = 'COLLECTION'
ob_inst_34.location = (7.0, -9.0, 0.0)
ob_inst_34.rotation_euler = (0.0, 0.0, -0.01)
ob_inst_34.instance_type = 'COLLECTION'
ob_inst_35.location = (6.0, -9.5, 0.0)
ob_inst_35.rotation_euler = (0.0, 0.0, 0.02)
ob_inst_35.instance_type = 'COLLECTION'
ob_treeref_crown.parent = None
ob_treeref_crown.location = (0.0, 0.0, 0.85)
ob_lamppost_pole.location = (0.0, 0.0, 0.75)
_m = ob_lamppost_pole.modifiers.new('StreetArray', 'ARRAY')
_m.fit_type = 'FIT_CURVE'
_m.curve = ob_lamppath
_m.use_merge_vertices = True
ob_lamppost_bulb.location = (0.0, 0.0, 0.85)
ob_lamppath.location = (0.0, -24.0, 0.03)
ob_sun.location = (0.0, 0.0, 0.0)
ob_sun.rotation_euler = (0.733, -0.3491, 0.0)
ob_x.location = (10.0, -14.0, 10.0)
ob_x.rotation_euler = (0.8727, 0.0, 0.6109)
ob_module_a_body_001.parent = ob_module_a
ob_module_a_body_001.location = (0.0, 0.0, 1.2)
ob_module_a_body_001.scale = (1.0, 0.9, 2.4)
ob_module_a_door_001.parent = ob_module_a
ob_module_a_door_001.location = (0.0, -0.91, 0.18)
ob_module_a_door_001.scale = (0.18, 0.02, 0.36)
ob_module_a_roof_001.parent = ob_module_a
ob_module_a_roof_001.location = (0.0, 0.0, 2.525)
ob_module_a_roof_001.scale = (1.05, 0.945, 0.25)
ob_module_a_window_001.parent = ob_module_a
ob_module_a_window_001.location = (0.0, -0.9, 1.56)
ob_module_a_window_001.scale = (0.12, 0.02, 0.15)
_m = ob_module_a_window_001.modifiers.new('WindowsX', 'ARRAY')
_m.count = 3
_m.use_constant_offset = True
_m.constant_offset_displace = (0.2833, 0.0, 0.0)
_m.relative_offset_displace = (1.8, 0.0, 0.0)
ob_module_b_body_001.parent = ob_module_b
ob_module_b_body_001.location = (0.0, 0.0, 1.5)
ob_module_b_body_001.scale = (1.2, 1.0, 3.0)
ob_module_b_door_001.parent = ob_module_b
ob_module_b_door_001.location = (0.0, -1.01, 0.18)
ob_module_b_door_001.scale = (0.18, 0.02, 0.36)
ob_module_b_roof_001.parent = ob_module_b
ob_module_b_roof_001.location = (0.0, 0.0, 3.15)
ob_module_b_roof_001.scale = (1.26, 1.05, 0.3)
ob_module_b_window_001.parent = ob_module_b
ob_module_b_window_001.location = (0.0, -1.0, 1.95)
ob_module_b_window_001.scale = (0.12, 0.02, 0.15)
_m = ob_module_b_window_001.modifiers.new('WindowsX', 'ARRAY')
_m.count = 4
_m.use_constant_offset = True
_m.constant_offset_displace = (0.255, 0.0, 0.0)
_m.relative_offset_displace = (1.8, 0.0, 0.0)
ob_module_c_body_001.parent = ob_module_c
ob_module_c_body_001.location = (0.0, 0.0, 0.9)
ob_module_c_body_001.scale = (0.9, 0.8, 1.8)
ob_module_c_door_001.parent = ob_module_c
ob_module_c_door_001.location = (0.0, -0.81, 0.18)
ob_module_c_door_001.scale = (0.18, 0.02, 0.36)
ob_module_c_roof_001.parent = ob_module_c
ob_module_c_roof_001.location = (0.0, 0.0, 1.9)
ob_module_c_roof_001.scale = (0.945, 0.84, 0.2)
ob_module_c_window_001.parent = ob_module_c
ob_module_c_window_001.location = (0.0, -0.8, 1.17)
ob_module_c_window_001.scale = (0.12, 0.02, 0.15)
_m = ob_module_c_window_001.modifiers.new('WindowsX', 'ARRAY')
_m.use_constant_offset = True
_m.constant_offset_displace = (0.3825, 0.0, 0.0)
_m.relative_offset_displace = (1.8, 0.0, 0.0)
ob_module_d_body_001.parent = ob_module_d
ob_module_d_body_001.location = (0.0, 0.0, 1.75)
ob_module_d_body_001.scale = (1.1, 0.9, 3.5)
ob_module_d_door_001.parent = ob_module_d
ob_module_d_door_001.location = (0.0, -0.91, 0.18)
ob_module_d_door_001.scale = (0.18, 0.02, 0.36)
ob_module_d_roof_001.parent = ob_module_d
ob_module_d_roof_001.location = (0.0, 0.0, 3.675)
ob_module_d_roof_001.scale = (1.155, 0.945, 0.35)
ob_module_d_window_001.parent = ob_module_d
ob_module_d_window_001.location = (0.0, -0.9, 2.275)
ob_module_d_window_001.scale = (0.12, 0.02, 0.15)
_m = ob_module_d_window_001.modifiers.new('WindowsX', 'ARRAY')
_m.count = 4
_m.use_constant_offset = True
_m.constant_offset_displace = (0.2338, 0.0, 0.0)
_m.relative_offset_displace = (1.8, 0.0, 0.0)
ob_module_e_body_001.parent = ob_module_e
ob_module_e_body_001.location = (0.0, 0.0, 1.0)
ob_module_e_body_001.scale = (1.0, 1.0, 2.0)
ob_module_e_door_001.parent = ob_module_e
ob_module_e_door_001.location = (0.0, -1.01, 0.18)
ob_module_e_door_001.scale = (0.18, 0.02, 0.36)
ob_module_e_roof_001.parent = ob_module_e
ob_module_e_roof_001.location = (0.0, 0.0, 2.11)
ob_module_e_roof_001.scale = (1.05, 1.05, 0.22)
ob_module_e_window_001.parent = ob_module_e
ob_module_e_window_001.location = (0.0, -1.0, 1.3)
ob_module_e_window_001.scale = (0.12, 0.02, 0.15)
_m = ob_module_e_window_001.modifiers.new('WindowsX', 'ARRAY')
_m.count = 3
_m.use_constant_offset = True
_m.constant_offset_displace = (0.2833, 0.0, 0.0)
_m.relative_offset_displace = (1.8, 0.0, 0.0)
ob_inst_0.instance_collection = col_instcol_module_a
ob_inst_1.instance_collection = col_instcol_module_b
ob_inst_2.instance_collection = col_instcol_module_c
ob_inst_3.instance_collection = col_instcol_module_d
ob_inst_4.instance_collection = col_instcol_module_e
ob_inst_5.instance_collection = col_instcol_module_a
ob_inst_6.instance_collection = col_instcol_module_c
ob_inst_7.instance_collection = col_instcol_module_b
ob_inst_8.instance_collection = col_instcol_module_d
ob_inst_9.instance_collection = col_instcol_module_e
ob_inst_10.instance_collection = col_instcol_module_a
ob_inst_11.instance_collection = col_instcol_module_b
ob_inst_12.instance_collection = col_instcol_module_c
ob_inst_13.instance_collection = col_instcol_module_d
ob_inst_14.instance_collection = col_instcol_module_e
ob_inst_15.instance_collection = col_instcol_module_a
ob_inst_16.instance_collection = col_instcol_module_b
ob_inst_17.instance_collection = col_instcol_module_c
ob_inst_18.instance_collection = col_instcol_module_d
ob_inst_19.instance_collection = col_instcol_module_e
ob_inst_20.instance_collection = col_instcol_module_a
ob_inst_21.instance_collection = col_instcol_module_b
ob_inst_22.instance_collection = col_instcol_module_c
ob_inst_23.instance_collection = col_instcol_module_d
ob_inst_24.instance_collection = col_instcol_module_a
ob_inst_25.instance_collection = col_instcol_module_e
ob_inst_26.instance_collection = col_instcol_module_b
ob_inst_27.instance_collection = col_instcol_module_c
ob_inst_28.instance_collection = col_instcol_module_d
ob_inst_29.instance_collection = col_instcol_module_e
ob_inst_30.instance_collection = col_instcol_module_a
ob_inst_31.instance_collection = col_instcol_module_b
ob_inst_32.instance_collection = col_instcol_module_c
ob_inst_33.instance_collection = col_instcol_module_d
ob_inst_34.instance_collection = col_instcol_module_e
ob_inst_35.instance_collection = col_instcol_module_a

# ---- collection membership
col_collection.objects.link(ob_module_a)
col_collection.objects.link(ob_module_b)
col_collection.objects.link(ob_module_c)
col_collection.objects.link(ob_module_d)
col_collection.objects.link(ob_module_e)
col_collection.objects.link(ob_ground)
col_collection.objects.link(ob_road_vertical)
col_collection.objects.link(ob_road_horizontal)
col_collection.objects.link(ob_sidewalk_v)
col_collection.objects.link(ob_inst_0)
col_collection.objects.link(ob_inst_1)
col_collection.objects.link(ob_inst_2)
col_collection.objects.link(ob_inst_3)
col_collection.objects.link(ob_inst_4)
col_collection.objects.link(ob_inst_5)
col_collection.objects.link(ob_inst_6)
col_collection.objects.link(ob_inst_7)
col_collection.objects.link(ob_inst_8)
col_collection.objects.link(ob_inst_9)
col_collection.objects.link(ob_inst_10)
col_collection.objects.link(ob_inst_11)
col_collection.objects.link(ob_inst_12)
col_collection.objects.link(ob_inst_13)
col_collection.objects.link(ob_inst_14)
col_collection.objects.link(ob_inst_15)
col_collection.objects.link(ob_inst_16)
col_collection.objects.link(ob_inst_17)
col_collection.objects.link(ob_inst_18)
col_collection.objects.link(ob_inst_19)
col_collection.objects.link(ob_inst_20)
col_collection.objects.link(ob_inst_21)
col_collection.objects.link(ob_inst_22)
col_collection.objects.link(ob_inst_23)
col_collection.objects.link(ob_inst_24)
col_collection.objects.link(ob_inst_25)
col_collection.objects.link(ob_inst_26)
col_collection.objects.link(ob_inst_27)
col_collection.objects.link(ob_inst_28)
col_collection.objects.link(ob_inst_29)
col_collection.objects.link(ob_inst_30)
col_collection.objects.link(ob_inst_31)
col_collection.objects.link(ob_inst_32)
col_collection.objects.link(ob_inst_33)
col_collection.objects.link(ob_inst_34)
col_collection.objects.link(ob_inst_35)
col_collection.objects.link(ob_treeref_crown)
col_collection.objects.link(ob_lamppost_pole)
col_collection.objects.link(ob_lamppost_bulb)
col_collection.objects.link(ob_lamppath)
col_collection.objects.link(ob_sun)
col_collection.objects.link(ob_x)
col_instcol_module_a.objects.link(ob_module_a_body_001)
col_instcol_module_a.objects.link(ob_module_a_door_001)
col_instcol_module_a.objects.link(ob_module_a_roof_001)
col_instcol_module_a.objects.link(ob_module_a_window_001)
col_instcol_module_b.objects.link(ob_module_b_body_001)
col_instcol_module_b.objects.link(ob_module_b_door_001)
col_instcol_module_b.objects.link(ob_module_b_roof_001)
col_instcol_module_b.objects.link(ob_module_b_window_001)
col_instcol_module_c.objects.link(ob_module_c_body_001)
col_instcol_module_c.objects.link(ob_module_c_door_001)
col_instcol_module_c.objects.link(ob_module_c_roof_001)
col_instcol_module_c.objects.link(ob_module_c_window_001)
col_instcol_module_d.objects.link(ob_module_d_body_001)
col_instcol_module_d.objects.link(ob_module_d_door_001)
col_instcol_module_d.objects.link(ob_module_d_roof_001)
col_instcol_module_d.objects.link(ob_module_d_window_001)
col_instcol_module_e.objects.link(ob_module_e_body_001)
col_instcol_module_e.objects.link(ob_module_e_door_001)
col_instcol_module_e.objects.link(ob_module_e_roof_001)
col_instcol_module_e.objects.link(ob_module_e_window_001)

# ---- scene / render settings (as saved in the file)
scene.camera = ob_x
scene.frame_start = 1; scene.frame_end = 250; scene.frame_set(1)
scene.render.engine = 'BLENDER_EEVEE_NEXT'
scene.render.resolution_x = 1280
scene.render.resolution_y = 720
scene.render.bake_bias = 0.0
scene.render.bake_samples = 0
bpy.context.view_layer.update()
